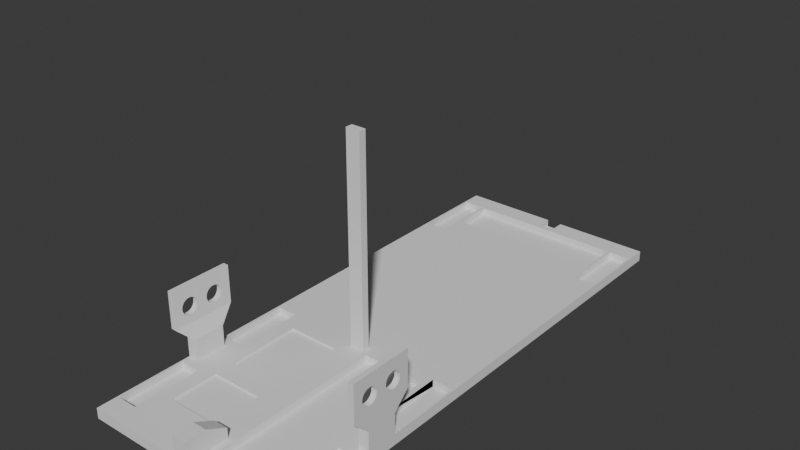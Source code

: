 # Source: base_plate-4.blend  (saved by Blender 4.0.36; exported with 4.5.12 LTS)
import bpy
from mathutils import Matrix  # noqa: F401  (used for matrix-valued properties, if any)

bpy.ops.wm.read_factory_settings(use_empty=True)
scene = bpy.context.scene
scene.name = 'Scene'

# ---- collections
col_collection = bpy.data.collections.new('Collection'); scene.collection.children.link(col_collection)

# ---- world
world_world = bpy.data.worlds.new('World'); scene.world = world_world
world_world.use_nodes = True; world_world.node_tree.nodes.clear()
_N = world_world.node_tree.nodes; _L = world_world.node_tree.links
n0 = _N.new('ShaderNodeOutputWorld'); n0.name = 'World Output'; n0.location = (300, 300)
n1 = _N.new('ShaderNodeBackground'); n1.name = 'Background'; n1.location = (10, 300)
n1.inputs[0].default_value = (0.05088, 0.05088, 0.05088, 1.0)
_L.new(n1.outputs[0], n0.inputs[0])
n0.is_active_output = True
world_world.color = (0.05088, 0.05088, 0.05088)
world_world.use_sun_shadow = False
world_world.sun_shadow_jitter_overblur = 0.0

# ---- meshes
me_cube_006 = bpy.data.meshes.new('Cube.006')
me_cube_006.from_pydata([(-0.01, -0.01, 0.0), (-0.00075, 0.009, 0.006), (0.00017, -0.009596, 0.006445), (-0.00075, 0.009, 0.02), (0.00017, -0.009596, 0.01325), (0.0078, 0.004333, 0.006), (-0.01, -0.01, 0.02), (0.00075, 0.009, 0.006), (0.00075, 0.009, 0.02), (0.00017, -0.009823, 0.006445), (-0.01, 0.01, 0.0), (0.00017, -0.009823, 0.01325), (0.0078, 0.008667, 0.006), (-0.00017, -0.009596, 0.006445), (-0.01, 0.01, 0.02), (-0.00017, -0.009596, 0.01325), (-0.00017, -0.009823, 0.006445), (0.01, -0.01, 0.0), (-0.00017, -0.009823, 0.01325), (0.0098, 0.004333, 0.006), (0.01, -0.01, 0.02), (0.00017, -0.009596, 0.01439), (0.01, 0.01, 0.0), (0.00017, -0.009823, 0.01325), (-0.00017, -0.009823, 0.01325), (-0.00017, -0.009799, 0.006445), (0.0098, 0.008667, 0.006), (-0.00017, -0.009799, 0.01325), (0.01, 0.01, 0.02), (-0.00017, -0.009596, 0.01439), (0.00017, -0.009692, 0.006445), (0.00017, -0.009799, 0.006445), (-0.0098, 0.004333, 0.006), (-0.0098, 0.008667, 0.006), (0.00017, -0.009692, 0.01325), (-0.00017, -0.009692, 0.006445), (-0.0078, 0.004333, 0.006), (-0.00017, -0.009692, 0.01325), (-0.0078, 0.008667, 0.006), (-0.0075, 0.006, 0.006), (0.00017, -0.009692, 0.01439), (-0.00017, -0.009692, 0.01439), (-0.0075, 0.008667, 0.006), (0.0075, 0.006, 0.006), (0.0075, 0.008667, 0.006), (-0.0098, 0.004333, 0.02), (-0.0098, 0.008667, 0.02), (-0.0075, 0.006, 0.02), (-0.0078, 0.004333, 0.02), (-0.0078, 0.008667, 0.02), (-0.0075, 0.008667, 0.02), (-0.00658, -0.009596, 0.006445), (0.0075, 0.008667, 0.02), (-0.00658, -0.009596, 0.01325), (0.00658, -0.009799, 0.006445), (0.0078, 0.008667, 0.02), (0.00658, -0.009799, 0.01325), (0.0075, 0.006, 0.02), (-0.00658, -0.009823, 0.006445), (0.0078, 0.004333, 0.02), (0.00692, -0.009799, 0.006445), (-0.00658, -0.009823, 0.01325), (0.0098, 0.008667, 0.02), (-0.00692, -0.009596, 0.006445), (0.0098, 0.004333, 0.02), (-0.00692, -0.009596, 0.01325), (-0.00692, -0.009823, 0.006445), (-0.00692, -0.009823, 0.01325), (-0.00658, -0.009596, 0.01439), (-0.00658, -0.009823, 0.01325), (-0.00692, -0.009823, 0.01325), (-0.00692, -0.009596, 0.01439), (-0.00658, -0.009692, 0.006445), (-0.00658, -0.009692, 0.01325), (-0.00692, -0.009692, 0.006445), (-0.00692, -0.009692, 0.01325), (-0.00658, -0.009692, 0.01439), (-0.00692, -0.009692, 0.01439), (0.00692, -0.009596, 0.006445), (0.00692, -0.009596, 0.01325), (0.00692, -0.009823, 0.006445), (0.00692, -0.009823, 0.01325), (-0.00692, -0.009799, 0.006445), (0.00658, -0.009596, 0.006445), (-0.00692, -0.009799, 0.01325), (0.00658, -0.009596, 0.01325), (0.00658, -0.009823, 0.006445), (0.00658, -0.009823, 0.01325), (0.00692, -0.009596, 0.01439), (-0.00658, -0.009799, 0.006445), (0.00692, -0.009823, 0.01325), (0.00658, -0.009823, 0.01325), (0.00658, -0.009596, 0.01439), (0.00692, -0.009692, 0.006445), (0.00692, -0.009692, 0.01325), (0.00658, -0.009692, 0.006445), (0.00658, -0.009692, 0.01325), (0.00692, -0.009692, 0.01439), (0.00658, -0.009692, 0.01439), (-0.00017, -0.01, 0.01325), (0.00017, -0.01, 0.01325), (0.00692, -0.01, 0.006445), (0.00692, -0.01, 0.01325), (0.00658, -0.01, 0.01325), (0.00658, -0.01, 0.006445), (-0.00692, -0.01, 0.006445), (-0.00658, -0.01, 0.006445), (-0.00692, -0.01, 0.01325), (0.00017, -0.01, 0.006445), (-0.00017, -0.01, 0.006445), (-0.00658, -0.01, 0.01325), (0.00017, -0.01, 0.01325), (0.00017, -0.01, 0.006445), (0.00692, -0.01, 0.01325), (0.00692, -0.01, 0.006445), (-0.00658, -0.01, 0.006445), (0.00658, -0.01, 0.006445), (0.00658, -0.01, 0.01325), (-0.00658, -0.01, 0.01325), (-0.00692, -0.01, 0.006445), (-0.00692, -0.01, 0.01325), (-0.00017, -0.01, 0.006445), (-0.00017, -0.01, 0.01325), (0.00017, -0.009823, 0.006445), (0.00017, -0.009823, 0.01325), (-0.00017, -0.009799, 0.01325), (-0.00017, -0.009799, 0.006445), (-0.00658, -0.009823, 0.006445), (-0.00658, -0.009823, 0.01325), (-0.00692, -0.009799, 0.01325), (-0.00692, -0.009799, 0.006445), (0.00692, -0.009823, 0.006445), (0.00692, -0.009823, 0.01325), (0.00658, -0.009799, 0.01325), (0.00658, -0.009799, 0.006445), (0.00075, 0.01, 0.02), (-0.00075, 0.01, 0.02), (-0.00075, 0.01, 0.006), (0.00075, 0.01, 0.006)], [], [(0, 6, 14, 10), (135, 28, 22, 10, 14, 136, 137, 138), (22, 28, 20, 17), (108, 100, 111, 112), (114, 101, 102, 113), (117, 100, 108, 112, 109, 106, 115, 105, 0, 17, 101, 114, 104, 116), (106, 110, 118, 115), (17, 20, 6, 0, 105, 119, 120, 107, 118, 110, 106, 109, 121, 122, 99, 111, 100, 117, 103, 113, 102, 101), (10, 22, 17, 0), (59, 55, 52, 57, 47, 50, 49, 48, 45, 46, 14, 6, 20, 28, 62, 64), (55, 62, 28, 135, 8, 3, 136, 14, 46, 49, 50, 52), (59, 5, 12, 55), (55, 12, 26, 62), (26, 19, 64, 62), (19, 5, 59, 64), (12, 5, 19, 26), (45, 32, 33, 46), (46, 33, 38, 49), (38, 36, 48, 49), (36, 32, 45, 48), (33, 32, 36, 38), (47, 39, 42, 50), (50, 42, 44, 52), (44, 43, 57, 52), (43, 39, 47, 57), (42, 39, 43, 44), (30, 9, 11, 34), (124, 11, 9, 123), (35, 13, 15, 37), (13, 2, 4, 15), (30, 2, 13, 35), (125, 37, 41, 24, 18), (41, 29, 21, 40), (34, 40, 21, 4), (4, 21, 29, 15), (124, 18, 24, 23, 11), (11, 23, 40, 34), (24, 41, 40, 23), (15, 29, 41, 37), (9, 30, 35, 126, 31, 123), (16, 123, 31, 126), (35, 37, 125, 126), (2, 30, 34, 4), (72, 58, 61, 73), (128, 61, 58, 127), (74, 63, 65, 75), (63, 51, 53, 65), (72, 51, 63, 74), (129, 75, 77, 70, 67), (77, 71, 68, 76), (73, 76, 68, 53), (53, 68, 71, 65), (128, 67, 70, 69, 61), (61, 69, 76, 73), (70, 77, 76, 69), (65, 71, 77, 75), (58, 72, 74, 130, 89, 127), (66, 127, 89, 130), (74, 75, 129, 130), (51, 72, 73, 53), (93, 80, 81, 94), (132, 81, 80, 131), (95, 83, 85, 96), (83, 78, 79, 85), (93, 78, 83, 95), (133, 96, 98, 91, 87), (98, 92, 88, 97), (94, 97, 88, 79), (79, 88, 92, 85), (132, 87, 91, 90, 81), (81, 90, 97, 94), (91, 98, 97, 90), (85, 92, 98, 96), (95, 134, 60, 131, 80, 93), (86, 131, 60, 134), (95, 96, 133, 134), (78, 93, 94, 79), (121, 25, 27, 122), (125, 27, 25, 126), (123, 112, 111, 124), (112, 123, 16, 126, 25, 121, 109), (18, 124, 111, 99, 122, 27, 125), (116, 54, 56, 117), (133, 56, 54, 134), (113, 132, 131, 114), (86, 134, 54, 116, 104, 114, 131), (56, 133, 87, 132, 113, 103, 117), (119, 82, 84, 120), (129, 84, 82, 130), (127, 115, 118, 128), (115, 127, 66, 130, 82, 119, 105), (67, 128, 118, 107, 120, 84, 129), (3, 1, 137, 136), (138, 7, 8, 135), (3, 8, 7, 1), (137, 1, 7, 138)])
me_cube_006.polygons.foreach_set('material_index', [0, 0, 0, 0, 0, 0, 0, 0, 0, 0, 0, 0, 0, 0, 0, 0, 0, 0, 0, 0, 0, 0, 0, 0, 0, 0, 20944, 20944, 20944, 20944, 20944, 20944, 20944, 20944, 20944, 20944, 20944, 20944, 20944, 20944, 20944, 20944, 20944, 20944, 20944, 20944, 20944, 20944, 20944, 20944, 20944, 20944, 20944, 20944, 20944, 20944, 20944, 20944, 20944, 20944, 20944, 20944, 20944, 20944, 20944, 20944, 20944, 20944, 20944, 20944, 20944, 20944, 20944, 20944, 20944, 20944, 20944, 17712, 17712, 17712, 17712, 17712, 17712, 17712, 17712, 17712, 17712, 17712, 17712, 17712, 17712, 17712, 26688, 26688, 26688, 26688])
_uv = me_cube_006.uv_layers.new(name='UVMap')
_uv.uv.foreach_set('vector', [0.375, 0.0, 0.625, 0.0, 0.625, 0.25, 0.375, 0.25, 0.625, 0.3844, 0.625, 0.5, 0.375, 0.5, 0.375, 0.25, 0.625, 0.25, 0.625, 0.3656, 0.45, 0.3656, 0.45, 0.3844, 0.375, 0.5, 0.625, 0.5, 0.625, 0.75, 0.375, 0.75, 0.4556, 0.8729, 0.5406, 0.8729, 0.5406, 0.8729, 0.4556, 0.8729, 0.4556, 0.7885, 0.4556, 0.7885, 0.5406, 0.7885, 0.5406, 0.7885, 0.5406, 0.7928, 0.5406, 0.8729, 0.4556, 0.8729, 0.4556, 0.8729, 0.4556, 0.8771, 0.4556, 0.9573, 0.4556, 0.9573, 0.4556, 0.9615, 0.375, 1.0, 0.375, 0.75, 0.4556, 0.7885, 0.4556, 0.7885, 0.4556, 0.7928, 0.4556, 0.7928, 0.4556, 0.9573, 0.5406, 0.9572, 0.5406, 0.9572, 0.4556, 0.9573, 0.375, 0.75, 0.625, 0.75, 0.625, 1.0, 0.375, 1.0, 0.4556, 0.9615, 0.4556, 0.9615, 0.5406, 0.9615, 0.5406, 0.9615, 0.5406, 0.9572, 0.5406, 0.9572, 0.4556, 0.9573, 0.4556, 0.8771, 0.4556, 0.8771, 0.5406, 0.8771, 0.5406, 0.8771, 0.5406, 0.8729, 0.5406, 0.8729, 0.5406, 0.7928, 0.5406, 0.7928, 0.5406, 0.7885, 0.5406, 0.7885, 0.4556, 0.7885, 0.125, 0.5, 0.375, 0.5, 0.375, 0.75, 0.125, 0.75, 0.6525, 0.5708, 0.6525, 0.5167, 0.6562, 0.5167, 0.6562, 0.55, 0.8437, 0.55, 0.8437, 0.5167, 0.8475, 0.5167, 0.8475, 0.5708, 0.8725, 0.5708, 0.8725, 0.5167, 0.875, 0.5, 0.875, 0.75, 0.625, 0.75, 0.625, 0.5, 0.6275, 0.5167, 0.6275, 0.5708, 0.6525, 0.5167, 0.6275, 0.5167, 0.625, 0.5, 0.7406, 0.5, 0.7406, 0.5125, 0.7594, 0.5125, 0.7594, 0.5, 0.875, 0.5, 0.8725, 0.5167, 0.8475, 0.5167, 0.8437, 0.5167, 0.6562, 0.5167, 0.55, 0.0, 0.375, 0.0, 0.375, 0.25, 0.55, 0.25, 0.55, 0.25, 0.375, 0.25, 0.375, 0.5, 0.55, 0.5, 0.375, 0.5, 0.375, 0.75, 0.55, 0.75, 0.55, 0.5, 0.375, 0.75, 0.375, 1.0, 0.55, 1.0, 0.55, 0.75, 0.125, 0.5, 0.125, 0.75, 0.375, 0.75, 0.375, 0.5, 0.55, 0.0, 0.375, 0.0, 0.375, 0.25, 0.55, 0.25, 0.55, 0.25, 0.375, 0.25, 0.375, 0.5, 0.55, 0.5, 0.375, 0.5, 0.375, 0.75, 0.55, 0.75, 0.55, 0.5, 0.375, 0.75, 0.375, 1.0, 0.55, 1.0, 0.55, 0.75, 0.125, 0.5, 0.125, 0.75, 0.375, 0.75, 0.375, 0.5, 0.55, 0.0, 0.375, 0.0, 0.375, 0.25, 0.55, 0.25, 0.55, 0.25, 0.375, 0.25, 0.375, 0.5, 0.55, 0.5, 0.375, 0.5, 0.375, 0.75, 0.55, 0.75, 0.55, 0.5, 0.375, 0.75, 0.375, 1.0, 0.55, 1.0, 0.55, 0.75, 0.125, 0.5, 0.125, 0.75, 0.375, 0.75, 0.375, 0.5, 0.375, 0.1055, 0.375, 0.25, 0.625, 0.25, 0.625, 0.1055, 0.625, 0.25, 0.625, 0.25, 0.375, 0.25, 0.375, 0.25, 0.375, 0.6445, 0.375, 0.75, 0.625, 0.75, 0.625, 0.6445, 0.375, 0.75, 0.375, 1.0, 0.625, 1.0, 0.625, 0.75, 0.125, 0.6445, 0.125, 0.75, 0.375, 0.75, 0.375, 0.6445, 0.625, 0.5265, 0.625, 0.6445, 0.625, 0.6445, 0.625, 0.5, 0.625, 0.5, 0.625, 0.6445, 0.625, 0.75, 0.875, 0.75, 0.875, 0.6445, 0.625, 0.1055, 0.625, 0.1055, 0.625, 0.0, 0.625, 0.0, 0.625, 1.0, 0.625, 1.0, 0.625, 0.75, 0.625, 0.75, 0.625, 0.25, 0.625, 0.5, 0.625, 0.5, 0.625, 0.25, 0.625, 0.25, 0.625, 0.25, 0.625, 0.25, 0.625, 0.1055, 0.625, 0.1055, 0.625, 0.5, 0.625, 0.6445, 0.875, 0.6445, 0.875, 0.5, 0.625, 0.75, 0.625, 0.75, 0.625, 0.6445, 0.625, 0.6445, 0.125, 0.5, 0.125, 0.6445, 0.375, 0.6445, 0.375, 0.5265, 0.125, 0.5265, 0.125, 0.5, 0.375, 0.5, 0.125, 0.5, 0.125, 0.5265, 0.375, 0.5265, 0.375, 0.6445, 0.625, 0.6445, 0.625, 0.5265, 0.375, 0.5265, 0.375, 0.0, 0.375, 0.1055, 0.625, 0.1055, 0.625, 0.0, 0.375, 0.1055, 0.375, 0.25, 0.625, 0.25, 0.625, 0.1055, 0.625, 0.25, 0.625, 0.25, 0.375, 0.25, 0.375, 0.25, 0.375, 0.6445, 0.375, 0.75, 0.625, 0.75, 0.625, 0.6445, 0.375, 0.75, 0.375, 1.0, 0.625, 1.0, 0.625, 0.75, 0.125, 0.6445, 0.125, 0.75, 0.375, 0.75, 0.375, 0.6445, 0.625, 0.5265, 0.625, 0.6445, 0.625, 0.6445, 0.625, 0.5, 0.625, 0.5, 0.625, 0.6445, 0.625, 0.75, 0.875, 0.75, 0.875, 0.6445, 0.625, 0.1055, 0.625, 0.1055, 0.625, 0.0, 0.625, 0.0, 0.625, 1.0, 0.625, 1.0, 0.625, 0.75, 0.625, 0.75, 0.625, 0.25, 0.625, 0.5, 0.625, 0.5, 0.625, 0.25, 0.625, 0.25, 0.625, 0.25, 0.625, 0.25, 0.625, 0.1055, 0.625, 0.1055, 0.625, 0.5, 0.625, 0.6445, 0.875, 0.6445, 0.875, 0.5, 0.625, 0.75, 0.625, 0.75, 0.625, 0.6445, 0.625, 0.6445, 0.125, 0.5, 0.125, 0.6445, 0.375, 0.6445, 0.375, 0.5265, 0.125, 0.5265, 0.125, 0.5, 0.375, 0.5, 0.125, 0.5, 0.125, 0.5265, 0.375, 0.5265, 0.375, 0.6445, 0.625, 0.6445, 0.625, 0.5265, 0.375, 0.5265, 0.375, 0.0, 0.375, 0.1055, 0.625, 0.1055, 0.625, 0.0, 0.375, 0.1055, 0.375, 0.25, 0.625, 0.25, 0.625, 0.1055, 0.625, 0.25, 0.625, 0.25, 0.375, 0.25, 0.375, 0.25, 0.375, 0.6445, 0.375, 0.75, 0.625, 0.75, 0.625, 0.6445, 0.375, 0.75, 0.375, 1.0, 0.625, 1.0, 0.625, 0.75, 0.125, 0.6445, 0.125, 0.75, 0.375, 0.75, 0.375, 0.6445, 0.625, 0.5265, 0.625, 0.6445, 0.625, 0.6445, 0.625, 0.5, 0.625, 0.5, 0.625, 0.6445, 0.625, 0.75, 0.875, 0.75, 0.875, 0.6445, 0.625, 0.1055, 0.625, 0.1055, 0.625, 0.0, 0.625, 0.0, 0.625, 1.0, 0.625, 1.0, 0.625, 0.75, 0.625, 0.75, 0.625, 0.25, 0.625, 0.5, 0.625, 0.5, 0.625, 0.25, 0.625, 0.25, 0.625, 0.25, 0.625, 0.25, 0.625, 0.1055, 0.625, 0.1055, 0.625, 0.5, 0.625, 0.6445, 0.875, 0.6445, 0.875, 0.5, 0.625, 0.75, 0.625, 0.75, 0.625, 0.6445, 0.625, 0.6445, 0.375, 0.6445, 0.375, 0.5265, 0.125, 0.5265, 0.125, 0.5, 0.125, 0.5, 0.125, 0.6445, 0.375, 0.5, 0.125, 0.5, 0.125, 0.5265, 0.375, 0.5265, 0.375, 0.6445, 0.625, 0.6445, 0.625, 0.5265, 0.375, 0.5265, 0.375, 0.0, 0.375, 0.1055, 0.625, 0.1055, 0.625, 0.0, 0.375, 0.02849, 0.375, 0.25, 0.625, 0.25, 0.625, 0.02849, 0.625, 0.25, 0.625, 0.25, 0.375, 0.25, 0.375, 0.25, 0.375, 0.5265, 0.375, 0.7215, 0.625, 0.7215, 0.625, 0.5265, 0.375, 0.7215, 0.375, 0.5265, 0.125, 0.5265, 0.125, 0.5, 0.125, 0.5, 0.125, 0.7215, 0.125, 0.7215, 0.875, 0.5265, 0.625, 0.5265, 0.625, 0.7215, 0.875, 0.7215, 0.875, 0.7215, 0.875, 0.5, 0.875, 0.5, 0.375, 0.02849, 0.375, 0.25, 0.625, 0.25, 0.625, 0.02849, 0.625, 0.25, 0.625, 0.25, 0.375, 0.25, 0.375, 0.25, 0.625, 0.7215, 0.625, 0.5265, 0.375, 0.5265, 0.375, 0.7215, 0.125, 0.5265, 0.125, 0.5, 0.125, 0.5, 0.125, 0.7215, 0.125, 0.7215, 0.375, 0.7215, 0.375, 0.5265, 0.875, 0.5, 0.875, 0.5, 0.875, 0.5265, 0.625, 0.5265, 0.625, 0.7215, 0.875, 0.7215, 0.875, 0.7215, 0.375, 0.02849, 0.375, 0.25, 0.625, 0.25, 0.625, 0.02849, 0.625, 0.25, 0.625, 0.25, 0.375, 0.25, 0.375, 0.25, 0.375, 0.5265, 0.375, 0.7215, 0.625, 0.7215, 0.625, 0.5265, 0.375, 0.7215, 0.375, 0.5265, 0.125, 0.5265, 0.125, 0.5, 0.125, 0.5, 0.125, 0.7215, 0.125, 0.7215, 0.875, 0.5265, 0.625, 0.5265, 0.625, 0.7215, 0.875, 0.7215, 0.875, 0.7215, 0.875, 0.5, 0.875, 0.5, 0.625, 0.0, 0.375, 0.0, 0.375, 0.25, 0.625, 0.25, 0.375, 0.5, 0.375, 0.75, 0.625, 0.75, 0.625, 0.5, 0.625, 1.0, 0.625, 0.75, 0.375, 0.75, 0.375, 1.0, 0.125, 0.5, 0.125, 0.75, 0.375, 0.75, 0.375, 0.5])
me_cube_006.update()
me_cube_011 = bpy.data.meshes.new('Cube.011')
me_cube_011.from_pydata([(34.72, -0.5347, -0.8028), (36.72, -1.028, 1.197), (34.71, 0.4836, -0.8055), (36.72, 0.9723, 1.197), (38.72, -0.5347, -0.8028), (38.72, -1.028, 1.197), (38.72, 0.4763, -0.8028), (38.72, 0.9723, 1.197), (34.72, -0.5277, -1.603), (34.72, -0.5277, -0.8028), (34.72, 0.4723, -1.603), (34.72, 0.4723, -0.8028), (38.72, -0.5277, -1.603), (38.72, -0.5277, -0.8028), (38.72, 0.4723, -1.603), (38.72, 0.4723, -0.8028), (36.62, -1.028, -0.2282), (36.61, 0.9775, -0.2302), (38.72, 0.9723, -0.2282), (38.72, -1.028, -0.2282), (-41.28, -3.661, -2.003), (-26.88, 0.02288, -1.683), (-26.88, -2.161, -1.683), (3.918, -2.994, -1.883), (-26.88, 2.356, -1.683), (-26.88, -0.6277, -1.683), (-6.882, 0.02288, -1.683), (-40.48, -2.994, -1.883), (-40.48, 0.7723, -1.883), (3.918, 2.672, -1.883), (-6.882, 2.356, -1.683), (-6.882, -2.161, -1.683), (-40.48, -0.8277, -1.883), (27.92, -2.994, -1.883), (-6.882, -0.6277, -1.683), (29.92, 0.7723, -1.883), (-40.48, 2.939, -1.883), (29.92, 0.7723, -1.883), (27.92, 2.672, -1.883), (-32.48, -2.994, -1.883), (29.92, 2.939, -1.883), (-32.48, 0.7723, -1.883), (-32.48, -0.8277, -1.883), (29.92, 0.7723, -1.883), (29.92, 2.939, -1.883), (-32.48, 2.939, -1.883), (37.92, 0.7723, -1.883), (29.92, -2.994, -1.883), (29.92, 2.939, -1.603), (37.92, 2.939, -1.883), (29.92, 0.7723, -1.603), (-41.28, -3.661, -1.603), (37.92, 0.7723, -1.883), (37.92, 0.7723, -1.603), (29.92, 2.939, -1.883), (29.92, -2.994, -1.603), (29.92, 2.939, -1.603), (-41.28, 3.006, -2.003), (37.92, 0.7723, -1.883), (29.92, -0.8277, -1.883), (37.92, 0.7723, -1.603), (-41.28, 3.006, -1.603), (29.92, -0.8277, -1.603), (38.72, -3.661, -2.003), (37.92, -2.994, -1.883), (38.72, -3.661, -1.603), (37.92, -2.994, -1.603), (38.72, 3.006, -2.003), (37.92, -0.8277, -1.883), (38.72, 3.006, -1.603), (37.92, -0.8277, -1.603), (29.92, 2.939, -1.883), (29.92, 2.939, -1.603), (37.92, 2.939, -1.603), (29.92, 2.939, -1.603), (37.92, 0.7723, -1.603), (29.92, 0.7723, -1.603), (29.92, 2.939, -1.603), (29.92, 2.939, -1.603), (37.92, 0.7723, -1.603), (37.92, 0.7723, -1.603), (29.92, 0.7723, -1.603), (29.92, 2.939, -1.883), (29.92, 2.939, -1.603), (37.92, 0.7723, -1.883), (-40.48, 0.7723, -1.603), (-40.48, 2.939, -1.603), (-32.48, 0.7723, -1.603), (-32.48, 2.939, -1.603), (-40.48, -2.994, -1.603), (-40.48, -0.8277, -1.603), (-32.48, -0.8277, -1.603), (-32.48, -2.994, -1.603), (3.918, -2.994, -1.603), (27.92, -2.994, -1.603), (27.92, -2.994, -1.603), (27.92, -0.8277, -1.603), (3.918, 2.672, -1.603), (27.92, 2.672, -1.603), (-26.88, -2.161, -1.603), (-26.88, -0.6277, -1.603), (-6.882, -0.6277, -1.603), (-6.882, -2.161, -1.603), (-26.88, 0.02288, -1.603), (-26.88, 0.6062, -1.603), (-6.882, 0.02288, -1.603), (-26.88, 2.356, -1.603), (-6.882, 2.356, -1.603), (-4.082, -3.661, -1.603), (-4.082, -3.661, -0.8028), (-4.082, -2.328, -1.603), (-4.082, -2.328, -1.209), (1.518, -3.661, -1.603), (1.518, -3.661, -0.8028), (1.518, -2.328, -1.603), (1.518, -2.328, -1.209), (-4.082, 2.772, -1.603), (-4.082, 2.772, 6.397), (-4.082, 3.006, -1.603), (-4.082, 3.006, 6.397), (1.518, 2.772, -1.603), (1.518, 2.772, 6.397), (1.518, 3.006, -1.603), (1.518, 3.006, 6.397), (-37.28, 0.4855, -0.8028), (-39.28, 0.9784, 1.197), (-37.28, -0.5329, -0.8055), (-39.28, -1.022, 1.197), (-41.28, 0.4855, -0.8028), (-41.28, 0.9784, 1.197), (-41.28, -0.5256, -0.8028), (-41.28, -1.022, 1.197), (-37.28, 0.4784, -1.603), (-37.28, 0.4784, -0.8028), (-37.28, -0.5216, -1.603), (-37.28, -0.5216, -0.8028), (-41.28, 0.4784, -1.603), (-41.28, 0.4784, -0.8028), (-41.28, -0.5216, -1.603), (-41.28, -0.5216, -0.8028), (-39.18, 0.9784, -0.2282), (-39.17, -1.027, -0.2302), (-41.28, -1.022, -0.2282), (-41.28, 0.9784, -0.2282), (36.66, -0.7355, 0.408), (36.66, -0.7334, 0.3679), (36.66, -0.7334, 0.4481), (36.65, -0.7168, 0.2902), (36.67, -0.7168, 0.5258), (36.65, -0.7025, 0.2538), (36.66, -0.7271, 0.3284), (36.67, -0.7271, 0.4876), (36.67, -0.7025, 0.5621), (36.68, -0.6632, 0.627), (36.65, -0.6846, 0.2199), (36.67, -0.6846, 0.5961), (36.64, -0.6388, 0.1614), (36.64, -0.6117, 0.1378), (36.68, -0.6117, 0.6782), (36.65, -0.6632, 0.1889), (36.68, -0.6388, 0.6546), (36.64, -0.5824, 0.1184), (36.68, -0.4856, 0.7274), (36.68, -0.5188, 0.7223), (36.68, -0.5512, 0.7123), (36.68, -0.4189, 0.7223), (36.68, -0.3259, 0.6782), (36.68, -0.3553, 0.6975), (36.68, -0.3864, 0.7123), (36.68, -0.4521, 0.7274), (36.68, -0.2744, 0.627), (36.67, -0.2209, 0.5258), (36.67, -0.2351, 0.5621), (36.67, -0.2531, 0.5961), (36.66, -0.2022, 0.408), (36.66, -0.2043, 0.4481), (36.66, -0.2059, 0.3575), (36.66, -0.2043, 0.3679), (36.67, -0.2105, 0.4876), (36.68, -0.2988, 0.6546), (36.68, -0.5824, 0.6975), (36.64, -0.5512, 0.1036), (36.64, -0.5188, 0.09365), (36.64, -0.4856, 0.08862), (36.64, -0.4521, 0.08862), (36.64, -0.3864, 0.1036), (36.64, -0.4189, 0.09365), (36.64, -0.3259, 0.1378), (36.64, -0.2744, 0.1889), (36.64, -0.2988, 0.1614), (36.65, -0.2351, 0.2538), (36.66, 0.1312, 0.408), (36.66, -0.2105, 0.3284), (36.65, -0.2209, 0.2902), (36.65, -0.2531, 0.2199), (36.64, -0.3553, 0.1184), (36.66, 0.133, 0.3727), (36.66, 0.1333, 0.3679), (36.67, 0.1396, 0.4876), (36.65, 0.1499, 0.2902), (36.67, 0.1642, 0.5621), (36.65, 0.1396, 0.3284), (36.67, 0.1499, 0.5258), (36.65, 0.1821, 0.2199), (36.68, 0.2035, 0.627), (36.64, 0.255, 0.1378), (36.64, 0.2279, 0.1614), (36.68, 0.255, 0.6782), (36.64, 0.2035, 0.1889), (36.68, 0.2279, 0.6546), (36.65, 0.1642, 0.2538), (36.67, 0.1821, 0.5961), (36.66, 0.1333, 0.4481), (36.64, 0.3154, 0.1036), (36.68, 0.3154, 0.7123), (36.64, 0.3811, 0.08862), (36.68, 0.3811, 0.7274), (36.64, 0.3479, 0.09365), (36.68, 0.3479, 0.7223), (36.64, 0.4478, 0.09365), (36.68, 0.4478, 0.7223), (36.64, 0.5114, 0.1184), (36.68, 0.5114, 0.6975), (36.64, 0.4802, 0.1036), (36.68, 0.4802, 0.7123), (36.64, 0.4146, 0.08862), (36.68, 0.4146, 0.7274), (36.64, 0.5678, 0.1614), (36.68, 0.5678, 0.6546), (36.64, 0.6136, 0.2199), (36.67, 0.6136, 0.5961), (36.64, 0.5922, 0.1889), (36.68, 0.5922, 0.627), (36.65, 0.6458, 0.2902), (36.67, 0.6458, 0.5258), (36.66, 0.6645, 0.408), (36.66, 0.6624, 0.3679), (36.66, 0.6624, 0.4481), (36.65, 0.6561, 0.3284), (36.67, 0.6561, 0.4876), (36.65, 0.6315, 0.2538), (36.67, 0.6315, 0.5621), (36.68, 0.5407, 0.6782), (36.64, 0.5407, 0.1378), (36.68, 0.2843, 0.6975), (36.64, 0.2843, 0.1184), (38.72, 0.1312, 0.408), (38.72, 0.1396, 0.4876), (38.72, 0.1332, 0.3699), (38.72, 0.1333, 0.4481), (38.72, 0.1642, 0.5621), (38.72, 0.2035, 0.627), (38.72, 0.1821, 0.5961), (38.72, 0.1499, 0.5258), (38.72, 0.2279, 0.6546), (38.72, 0.255, 0.6782), (38.72, 0.3479, 0.7223), (38.72, 0.3154, 0.7123), (38.72, 0.2843, 0.6975), (38.72, 0.4146, 0.7274), (38.72, 0.4802, 0.7123), (38.72, 0.4478, 0.7223), (38.72, 0.3811, 0.7274), (38.72, 0.5407, 0.1378), (38.72, 0.5407, 0.6782), (38.72, 0.5922, 0.1889), (38.72, 0.6136, 0.5961), (38.72, 0.6136, 0.2199), (38.72, 0.5922, 0.627), (38.72, 0.5678, 0.1614), (38.72, 0.5678, 0.6546), (38.72, 0.6458, 0.2902), (38.72, 0.6458, 0.5258), (38.72, 0.6645, 0.408), (38.72, 0.6624, 0.3679), (38.72, 0.6624, 0.4481), (38.72, 0.6561, 0.4876), (38.72, 0.6315, 0.2538), (38.72, 0.6561, 0.3284), (38.72, 0.6315, 0.5621), (38.72, 0.5114, 0.6975), (38.72, 0.5114, 0.1184), (38.72, -0.7355, 0.408), (38.72, -0.7334, 0.3679), (38.72, -0.7334, 0.4481), (38.72, -0.7168, 0.2902), (38.72, -0.7271, 0.4876), (38.72, -0.7271, 0.3284), (38.72, -0.7168, 0.5258), (38.72, -0.6846, 0.2199), (38.72, -0.7025, 0.5621), (38.72, -0.6388, 0.6546), (38.72, -0.6388, 0.1614), (38.72, -0.6632, 0.627), (38.72, -0.6632, 0.1889), (38.72, -0.6846, 0.5961), (38.72, -0.7025, 0.2538), (38.72, -0.5824, 0.1184), (38.72, -0.5824, 0.6975), (38.72, -0.5188, 0.09365), (38.72, -0.5188, 0.7223), (38.72, -0.5512, 0.1036), (38.72, -0.5512, 0.7123), (38.72, -0.4521, 0.08862), (38.72, -0.4521, 0.7274), (38.72, -0.3864, 0.1036), (38.72, -0.3864, 0.7123), (38.72, -0.4189, 0.09365), (38.72, -0.4189, 0.7223), (38.72, -0.4856, 0.08862), (38.72, -0.4856, 0.7274), (38.72, -0.6117, 0.1378), (38.72, -0.6117, 0.6782), (38.72, -0.3553, 0.6975), (38.72, -0.3259, 0.1378), (38.72, -0.3259, 0.6782), (38.72, -0.2531, 0.2199), (38.72, -0.2744, 0.1889), (38.72, -0.2744, 0.627), (38.72, -0.2988, 0.1614), (38.72, -0.2988, 0.6546), (38.72, -0.2209, 0.2902), (38.72, -0.2351, 0.5621), (38.72, -0.2043, 0.4481), (38.72, -0.2043, 0.3679), (38.72, -0.204, 0.3736), (38.72, -0.2105, 0.4876), (38.72, -0.2105, 0.3284), (38.72, -0.2209, 0.5258), (38.72, -0.2351, 0.2538), (38.72, -0.2531, 0.5961), (38.72, 0.1333, 0.3679), (38.72, 0.1499, 0.2902), (38.72, 0.1396, 0.3284), (38.72, 0.1821, 0.2199), (38.72, 0.2279, 0.1614), (38.72, 0.2035, 0.1889), (38.72, 0.1642, 0.2538), (38.72, 0.2843, 0.1184), (38.72, 0.3479, 0.09365), (38.72, 0.3154, 0.1036), (38.72, 0.4146, 0.08862), (38.72, 0.4802, 0.1036), (38.72, 0.4478, 0.09365), (38.72, 0.3811, 0.08862), (38.72, 0.255, 0.1378), (38.72, -0.2022, 0.408), (38.72, -0.3553, 0.1184), (-39.22, 0.133, 0.3744), (-39.22, 0.1312, 0.408), (-39.23, 0.1396, 0.4876), (-39.23, 0.1333, 0.4481), (-39.24, 0.1642, 0.5621), (-39.24, 0.2035, 0.627), (-39.24, 0.1821, 0.5961), (-39.23, 0.1499, 0.5258), (-39.24, 0.2279, 0.6545), (-39.24, 0.255, 0.6782), (-39.25, 0.3479, 0.7223), (-39.25, 0.3155, 0.7123), (-39.25, 0.2843, 0.6975), (-39.25, 0.4146, 0.7274), (-39.25, 0.4803, 0.7123), (-39.25, 0.4478, 0.7223), (-39.25, 0.3811, 0.7274), (-39.2, 0.5408, 0.1378), (-39.24, 0.5408, 0.6782), (-39.21, 0.5923, 0.1889), (-39.24, 0.6136, 0.5961), (-39.21, 0.6136, 0.2199), (-39.24, 0.5923, 0.627), (-39.21, 0.5678, 0.1614), (-39.24, 0.5678, 0.6545), (-39.22, 0.6458, 0.2902), (-39.23, 0.6458, 0.5258), (-39.22, 0.6645, 0.408), (-39.22, 0.6624, 0.3679), (-39.23, 0.6624, 0.4481), (-39.23, 0.6562, 0.4876), (-39.21, 0.6315, 0.2538), (-39.22, 0.6562, 0.3284), (-39.24, 0.6315, 0.5621), (-39.25, 0.5114, 0.6975), (-39.2, 0.5114, 0.1184), (-39.22, -0.7355, 0.408), (-39.22, -0.7334, 0.3679), (-39.23, -0.7334, 0.4481), (-39.21, -0.7167, 0.2902), (-39.23, -0.7271, 0.4876), (-39.22, -0.7271, 0.3284), (-39.23, -0.7167, 0.5258), (-39.21, -0.6845, 0.2199), (-39.23, -0.7025, 0.5621), (-39.24, -0.6388, 0.6545), (-39.2, -0.6388, 0.1614), (-39.24, -0.6632, 0.627), (-39.21, -0.6632, 0.1889), (-39.24, -0.6845, 0.5961), (-39.21, -0.7025, 0.2538), (-39.2, -0.5823, 0.1184), (-39.24, -0.5823, 0.6975), (-39.2, -0.5188, 0.09365), (-39.25, -0.5188, 0.7223), (-39.2, -0.5512, 0.1036), (-39.25, -0.5512, 0.7123), (-39.2, -0.4521, 0.08862), (-39.25, -0.4521, 0.7274), (-39.2, -0.3864, 0.1036), (-39.25, -0.3864, 0.7123), (-39.2, -0.4188, 0.09365), (-39.25, -0.4188, 0.7223), (-39.2, -0.4855, 0.08862), (-39.25, -0.4855, 0.7274), (-39.2, -0.6117, 0.1378), (-39.24, -0.6117, 0.6782), (-39.25, -0.3553, 0.6975), (-39.2, -0.3259, 0.1378), (-39.24, -0.3259, 0.6782), (-39.21, -0.2531, 0.2199), (-39.21, -0.2744, 0.1889), (-39.24, -0.2744, 0.627), (-39.2, -0.2988, 0.1614), (-39.24, -0.2988, 0.6545), (-39.21, -0.2209, 0.2902), (-39.24, -0.2351, 0.5621), (-39.23, -0.2042, 0.4481), (-39.22, -0.2042, 0.3679), (-39.23, -0.2105, 0.4876), (-39.22, -0.2105, 0.3284), (-39.23, -0.2209, 0.5258), (-39.21, -0.2351, 0.2538), (-39.24, -0.2531, 0.5961), (-39.22, 0.1333, 0.3679), (-39.22, 0.1499, 0.2902), (-39.22, 0.1396, 0.3284), (-39.21, 0.1821, 0.2199), (-39.21, 0.2279, 0.1614), (-39.21, 0.2035, 0.1889), (-39.21, 0.1642, 0.2538), (-39.2, 0.2843, 0.1184), (-39.2, 0.3479, 0.09365), (-39.2, 0.3155, 0.1036), (-39.2, 0.4146, 0.08862), (-39.2, 0.4803, 0.1036), (-39.2, 0.4478, 0.09365), (-39.2, 0.3811, 0.08862), (-39.2, 0.255, 0.1378), (-39.22, -0.2021, 0.408), (-39.2, -0.3553, 0.1184), (-41.28, -0.7355, 0.408), (-41.28, -0.7334, 0.3679), (-41.28, -0.7334, 0.4481), (-41.28, -0.7167, 0.2902), (-41.28, -0.7167, 0.5258), (-41.28, -0.7025, 0.2538), (-41.28, -0.7271, 0.3284), (-41.28, -0.7271, 0.4876), (-41.28, -0.7025, 0.5621), (-41.28, -0.6845, 0.5961), (-41.28, -0.6632, 0.1889), (-41.28, -0.6845, 0.2199), (-41.28, -0.6632, 0.627), (-41.28, -0.6117, 0.1378), (-41.28, -0.6117, 0.6782), (-41.28, -0.6388, 0.1614), (-41.28, -0.6388, 0.6545), (-41.28, -0.5823, 0.1184), (-41.28, -0.5823, 0.6975), (-41.28, -0.4855, 0.7274), (-41.28, -0.5188, 0.7223), (-41.28, -0.5512, 0.7123), (-41.28, -0.4188, 0.7223), (-41.28, -0.3259, 0.6782), (-41.28, -0.3553, 0.6975), (-41.28, -0.3864, 0.7123), (-41.28, -0.4521, 0.7274), (-41.28, -0.2744, 0.627), (-41.28, -0.2209, 0.5258), (-41.28, -0.2351, 0.5621), (-41.28, -0.2531, 0.5961), (-41.28, -0.2021, 0.408), (-41.28, -0.2042, 0.4481), (-41.28, -0.2067, 0.3526), (-41.28, -0.2042, 0.3679), (-41.28, -0.2105, 0.4876), (-41.28, -0.2988, 0.6545), (-41.28, -0.5512, 0.1036), (-41.28, -0.4855, 0.08862), (-41.28, -0.5188, 0.09365), (-41.28, -0.4188, 0.09365), (-41.28, -0.3553, 0.1184), (-41.28, -0.3864, 0.1036), (-41.28, -0.4521, 0.08862), (-41.28, -0.2988, 0.1614), (-41.28, -0.2531, 0.2199), (-41.28, -0.2744, 0.1889), (-41.28, -0.2209, 0.2902), (-41.28, 0.1312, 0.408), (-41.28, -0.2105, 0.3284), (-41.28, -0.2351, 0.2538), (-41.28, -0.3259, 0.1378), (-41.28, 0.1396, 0.3284), (-41.28, 0.1396, 0.4876), (-41.28, 0.1642, 0.2538), (-41.28, 0.1642, 0.5621), (-41.28, 0.1499, 0.2902), (-41.28, 0.1499, 0.5258), (-41.28, 0.2035, 0.1889), (-41.28, 0.2035, 0.627), (-41.28, 0.255, 0.1378), (-41.28, 0.255, 0.6782), (-41.28, 0.2279, 0.1614), (-41.28, 0.2279, 0.6545), (-41.28, 0.1821, 0.2199), (-41.28, 0.1821, 0.5961), (-41.28, 0.2843, 0.1184), (-41.28, 0.1333, 0.3679), (-41.28, 0.1333, 0.4481), (-41.28, 0.3155, 0.1036), (-41.28, 0.3155, 0.7123), (-41.28, 0.3811, 0.08862), (-41.28, 0.3811, 0.7274), (-41.28, 0.3479, 0.09365), (-41.28, 0.3479, 0.7223), (-41.28, 0.4478, 0.09365), (-41.28, 0.4478, 0.7223), (-41.28, 0.5114, 0.1184), (-41.28, 0.5114, 0.6975), (-41.28, 0.4803, 0.1036), (-41.28, 0.4803, 0.7123), (-41.28, 0.4146, 0.08862), (-41.28, 0.4146, 0.7274), (-41.28, 0.5678, 0.1614), (-41.28, 0.5678, 0.6545), (-41.28, 0.6136, 0.2199), (-41.28, 0.6136, 0.5961), (-41.28, 0.5923, 0.1889), (-41.28, 0.5923, 0.627), (-41.28, 0.6458, 0.2902), (-41.28, 0.6458, 0.5258), (-41.28, 0.6645, 0.408), (-41.28, 0.6624, 0.3679), (-41.28, 0.6624, 0.4481), (-41.28, 0.6562, 0.3284), (-41.28, 0.6562, 0.4876), (-41.28, 0.6315, 0.2538), (-41.28, 0.6315, 0.5621), (-41.28, 0.5408, 0.1378), (-41.28, 0.5408, 0.6782), (-41.28, 0.2843, 0.6975), (1.518, -2.999, -1.603), (1.518, -2.999, -0.8028), (-4.082, -2.999, -1.603), (-4.082, -2.999, -0.8028), (-27.68, 3.194, -1.863), (-27.68, 3.194, -1.743), (-27.68, 3.094, -1.863), (-27.68, 3.094, -1.743), (-28.88, 3.194, -1.863), (-28.88, 3.194, -1.743), (-28.88, 3.094, -1.863), (-28.88, 3.094, -1.743), (-27.68, 3.194, -1.723), (-27.68, 3.094, -1.743), (-28.88, 3.094, -1.743), (-28.88, 3.194, -1.723), (-27.68, 3.151, -1.863), (-27.68, 3.151, -1.743), (-28.88, 3.151, -1.863), (-28.88, 3.151, -1.743), (-27.68, 3.151, -1.723), (-28.88, 3.151, -1.723), (-27.68, 3.094, -1.863), (-27.68, 3.094, -1.743), (-27.68, 2.994, -1.863), (-27.68, 2.994, -1.743), (-28.88, 3.094, -1.863), (-28.88, 3.094, -1.743), (-28.88, 2.994, -1.863), (-28.88, 2.994, -1.743), (-0.6815, 3.194, -1.863), (-0.6815, 3.194, -1.743), (-0.6815, 3.094, -1.863), (-0.6815, 3.094, -1.743), (-1.882, 3.194, -1.863), (-1.882, 3.194, -1.743), (-1.882, 3.094, -1.863), (-1.882, 3.094, -1.743), (-0.6815, 3.194, -1.723), (-0.6815, 3.094, -1.743), (-1.882, 3.094, -1.743), (-1.882, 3.194, -1.723), (-0.6815, 3.151, -1.863), (-0.6815, 3.151, -1.743), (-1.882, 3.151, -1.863), (-1.882, 3.151, -1.743), (-0.6815, 3.151, -1.723), (-1.882, 3.151, -1.723), (-0.6815, 3.094, -1.863), (-0.6815, 3.094, -1.743), (-0.6815, 2.994, -1.863), (-0.6815, 2.994, -1.743), (-1.882, 3.094, -1.863), (-1.882, 3.094, -1.743), (-1.882, 2.994, -1.863), (-1.882, 2.994, -1.743), (26.32, 3.194, -1.863), (26.32, 3.194, -1.743), (26.32, 3.094, -1.863), (26.32, 3.094, -1.743), (25.12, 3.194, -1.863), (25.12, 3.194, -1.743), (25.12, 3.094, -1.863), (25.12, 3.094, -1.743), (26.32, 3.194, -1.723), (26.32, 3.094, -1.743), (25.12, 3.094, -1.743), (25.12, 3.194, -1.723), (26.32, 3.151, -1.863), (26.32, 3.151, -1.743), (25.12, 3.151, -1.863), (25.12, 3.151, -1.743), (26.32, 3.151, -1.723), (25.12, 3.151, -1.723), (26.32, 3.094, -1.863), (26.32, 3.094, -1.743), (26.32, 2.994, -1.863), (26.32, 2.994, -1.743), (25.12, 3.094, -1.863), (25.12, 3.094, -1.743), (25.12, 2.994, -1.863), (25.12, 2.994, -1.743)], [], [(191, 196, 176, 177, 174, 175, 178, 171, 172, 173, 170, 179, 166, 167, 168, 165, 169, 162, 163, 164, 180, 158, 160, 153, 155, 152, 148, 151, 146, 144, 145, 150, 147, 149, 154, 159, 156, 16, 1, 3, 17, 227, 231, 229, 240, 233, 238, 236, 235, 237, 239, 234, 241, 230, 232, 228, 242, 222, 224, 220, 226, 216, 218, 214, 244, 207, 209, 204, 211, 200, 202, 198, 212), (243, 227, 17, 16, 156, 157, 161, 181, 182, 183, 184, 186, 185, 195, 187, 189, 188, 194, 190, 193, 192, 176, 196, 197, 201, 199, 210, 203, 208, 206, 205, 245, 213, 217, 215, 225, 219, 223, 221), (17, 3, 7, 18), (331, 248, 325, 324, 327, 321, 329, 316, 317, 319, 314, 347, 305, 307, 303, 309, 299, 301, 297, 311, 292, 19, 18, 269, 263, 281, 342, 343, 341, 344, 339, 340, 338, 345, 335, 336, 334, 337, 332, 333), (325, 248, 246, 249, 247, 253, 250, 252, 251, 254, 255, 258, 257, 256, 262, 259, 261, 260, 280, 264, 270, 268, 266, 279, 272, 276, 275, 273, 274, 278, 271, 277, 267, 265, 269, 18, 7, 5, 19, 292, 294, 289, 296, 285, 287, 283, 282, 284, 286, 288, 290, 295, 293, 291, 312, 298, 302, 300, 310, 304, 308, 306, 313, 315, 320, 318, 330, 322, 328, 326, 323, 346), (19, 5, 1, 16), (2, 6, 4, 0), (7, 3, 1, 5), (8, 9, 11, 10), (10, 11, 15, 14), (14, 15, 13, 12), (12, 13, 9, 8), (10, 14, 12, 8), (15, 11, 9, 13), (4, 19, 16, 0), (6, 18, 19, 4), (2, 17, 18, 6), (0, 16, 17, 2), (20, 51, 61, 57), (57, 61, 69, 67), (67, 69, 65, 63), (63, 65, 51, 20), (57, 67, 63, 20), (70, 66, 65, 69), (86, 61, 51, 85), (55, 62, 96, 95), (62, 76, 74, 73, 69, 61, 86, 88, 87, 104, 106, 107, 105, 101, 102, 99, 92, 89, 51, 65, 66, 55, 95, 94, 93, 97, 98, 96), (103, 104, 87, 91, 100, 101, 105), (91, 92, 99, 100), (90, 91, 87, 85, 51, 89), (75, 76, 62, 70, 69, 73), (55, 47, 59, 62), (62, 59, 68, 70), (66, 70, 68, 64), (55, 66, 64, 47), (59, 47, 64, 68), (50, 43, 54, 56), (56, 54, 71, 72, 77, 78), (53, 52, 58, 60, 80, 79), (50, 60, 58, 43), (43, 58, 52, 37, 71, 54), (60, 50, 56, 78, 81, 80), (44, 48, 72, 71), (48, 44, 82, 83), (52, 53, 79, 84), (37, 52, 84, 35, 82, 44), (77, 72, 48, 83), (83, 82, 40, 74, 76, 81, 78, 77), (74, 40, 49, 73), (73, 49, 46, 75), (76, 75, 46, 84, 79, 80, 81), (40, 35, 46, 49), (85, 28, 36, 86), (86, 36, 45, 88), (88, 45, 41, 87), (41, 28, 85, 87), (36, 28, 41, 45), (89, 27, 32, 90), (90, 32, 42, 91), (42, 39, 92, 91), (39, 27, 89, 92), (32, 27, 39, 42), (93, 23, 29, 97), (97, 29, 38, 98), (96, 98, 38, 33, 94, 95), (33, 23, 93, 94), (29, 23, 33, 38), (99, 22, 25, 100), (100, 25, 34, 101), (34, 31, 102, 101), (31, 22, 99, 102), (25, 22, 31, 34), (104, 103, 21, 24, 106), (106, 24, 30, 107), (30, 26, 105, 107), (26, 21, 103, 105), (24, 21, 26, 30), (552, 553, 111, 110), (110, 111, 115, 114), (550, 551, 113, 112), (112, 113, 109, 108), (552, 550, 112, 108), (551, 553, 109, 113), (116, 117, 119, 118), (118, 119, 123, 122), (122, 123, 121, 120), (120, 121, 117, 116), (118, 122, 120, 116), (123, 119, 117, 121), (432, 348, 447, 426, 428, 423, 430, 418, 419, 421, 416, 448, 407, 409, 405, 411, 401, 403, 399, 413, 394, 141, 140, 371, 365, 383, 443, 444, 442, 445, 440, 441, 439, 446, 436, 437, 435, 438, 433, 434), (447, 348, 349, 351, 350, 355, 352, 354, 353, 356, 357, 360, 359, 358, 364, 361, 363, 362, 382, 366, 372, 370, 368, 381, 374, 378, 377, 375, 376, 380, 373, 379, 369, 367, 371, 140, 125, 127, 141, 394, 396, 391, 398, 387, 389, 385, 384, 386, 388, 390, 392, 397, 395, 393, 414, 400, 404, 402, 412, 406, 410, 408, 415, 417, 422, 420, 431, 424, 429, 427, 425), (141, 127, 131, 142), (516, 482, 483, 480, 481, 484, 477, 478, 479, 476, 485, 472, 473, 474, 471, 475, 468, 469, 470, 467, 463, 465, 461, 458, 457, 453, 456, 451, 449, 450, 455, 452, 454, 460, 459, 464, 142, 131, 129, 143, 532, 536, 534, 545, 538, 543, 541, 540, 542, 544, 539, 546, 535, 537, 533, 548, 527, 529, 525, 531, 521, 523, 519, 549, 510, 512, 508, 514, 504, 506, 502, 517, 497), (532, 143, 142, 464, 462, 466, 486, 488, 487, 492, 489, 491, 490, 500, 493, 495, 494, 499, 496, 498, 482, 516, 501, 505, 503, 513, 507, 511, 509, 515, 518, 522, 520, 530, 524, 528, 526, 547), (143, 129, 125, 140), (126, 130, 128, 124), (131, 127, 125, 129), (132, 133, 135, 134), (134, 135, 139, 138), (138, 139, 137, 136), (136, 137, 133, 132), (134, 138, 136, 132), (139, 135, 133, 137), (128, 143, 140, 124), (130, 142, 143, 128), (126, 141, 142, 130), (124, 140, 141, 126), (144, 282, 283, 145), (145, 283, 287, 150), (150, 287, 285, 147), (147, 285, 296, 149), (149, 296, 289, 154), (154, 289, 294, 159), (159, 294, 292, 156), (157, 156, 292, 311), (161, 157, 311, 297), (181, 161, 297, 301), (182, 181, 301, 299), (183, 182, 299, 309), (184, 183, 309, 303), (186, 184, 303, 307), (305, 185, 186, 307), (347, 195, 185, 305), (314, 187, 195, 347), (319, 189, 187, 314), (317, 188, 189, 319), (316, 194, 188, 317), (329, 190, 194, 316), (321, 193, 190, 329), (327, 192, 193, 321), (327, 324, 177, 176, 192), (325, 346, 174, 177, 324), (323, 175, 174, 346), (326, 178, 175, 323), (328, 171, 178, 326), (322, 172, 171, 328), (330, 173, 172, 322), (318, 170, 173, 330), (320, 179, 170, 318), (315, 166, 179, 320), (313, 167, 166, 315), (306, 168, 167, 313), (308, 165, 168, 306), (165, 308, 304, 169), (169, 304, 310, 162), (162, 310, 300, 163), (163, 300, 302, 164), (164, 302, 298, 180), (180, 298, 312, 158), (158, 312, 291, 160), (160, 291, 293, 153), (153, 293, 295, 155), (155, 295, 290, 152), (152, 290, 288, 148), (148, 288, 286, 151), (151, 286, 284, 146), (146, 284, 282, 144), (196, 191, 246, 248, 331, 197), (197, 331, 333, 201), (201, 333, 332, 199), (199, 332, 337, 210), (210, 337, 334, 203), (203, 334, 336, 208), (208, 336, 335, 206), (205, 206, 335, 345), (245, 205, 345, 338), (213, 245, 338, 340), (217, 213, 340, 339), (215, 217, 339, 344), (225, 215, 344, 341), (219, 225, 341, 343), (342, 223, 219, 343), (221, 223, 342, 281), (263, 243, 221, 281), (269, 227, 243, 263), (265, 231, 227, 269), (267, 229, 231, 265), (277, 240, 229, 267), (271, 233, 240, 277), (278, 238, 233, 271), (274, 236, 238, 278), (273, 235, 236, 274), (275, 237, 235, 273), (276, 239, 237, 275), (272, 234, 239, 276), (279, 241, 234, 272), (266, 230, 241, 279), (268, 232, 230, 266), (270, 228, 232, 268), (264, 242, 228, 270), (280, 222, 242, 264), (260, 224, 222, 280), (261, 220, 224, 260), (259, 226, 220, 261), (226, 259, 262, 216), (216, 262, 256, 218), (218, 256, 257, 214), (214, 257, 258, 244), (244, 258, 255, 207), (207, 255, 254, 209), (209, 254, 251, 204), (204, 251, 252, 211), (211, 252, 250, 200), (200, 250, 253, 202), (202, 253, 247, 198), (198, 247, 249, 212), (212, 249, 246, 191), (376, 375, 540, 541), (380, 376, 541, 543), (373, 380, 543, 538), (379, 373, 538, 545), (369, 379, 545, 534), (367, 369, 534, 536), (371, 367, 536, 532), (365, 371, 532, 547), (365, 547, 526, 383), (383, 526, 528, 443), (443, 528, 524, 444), (444, 524, 530, 442), (442, 530, 520, 445), (522, 440, 445, 520), (518, 441, 440, 522), (515, 439, 441, 518), (509, 446, 439, 515), (511, 436, 446, 509), (437, 436, 511, 507), (435, 437, 507, 513), (438, 435, 513, 503), (433, 438, 503, 505), (434, 433, 505, 501), (432, 434, 501, 516), (349, 348, 432, 516, 497), (351, 349, 497, 517), (350, 351, 517, 502), (355, 350, 502, 506), (352, 355, 506, 504), (354, 352, 504, 514), (353, 354, 514, 508), (356, 353, 508, 512), (357, 356, 512, 510), (549, 360, 357, 510), (519, 359, 360, 549), (523, 358, 359, 519), (358, 523, 521, 364), (364, 521, 531, 361), (361, 531, 525, 363), (363, 525, 529, 362), (362, 529, 527, 382), (382, 527, 548, 366), (366, 548, 533, 372), (370, 372, 533, 537), (368, 370, 537, 535), (381, 368, 535, 546), (374, 381, 546, 539), (378, 374, 539, 544), (377, 378, 544, 542), (375, 377, 542, 540), (426, 447, 480, 483), (428, 426, 483, 482, 498), (423, 428, 498, 496), (430, 423, 496, 499), (418, 430, 499, 494), (419, 418, 494, 495), (421, 419, 495, 493), (416, 421, 493, 500), (416, 500, 490, 448), (448, 490, 491, 407), (407, 491, 489, 409), (409, 489, 492, 405), (405, 492, 487, 411), (488, 401, 411, 487), (486, 403, 401, 488), (399, 403, 486, 466), (413, 399, 466, 462), (394, 413, 462, 464), (396, 394, 464, 459), (391, 396, 459, 460), (398, 391, 460, 454), (387, 398, 454, 452), (389, 387, 452, 455), (385, 389, 455, 450), (384, 385, 450, 449), (386, 384, 449, 451), (388, 386, 451, 456), (390, 388, 456, 453), (392, 390, 453, 457), (397, 392, 457, 458), (395, 397, 458, 461), (393, 395, 461, 465), (414, 393, 465, 463), (400, 414, 463, 467), (404, 400, 467, 470), (402, 404, 470, 469), (412, 402, 469, 468), (406, 412, 468, 475), (471, 410, 406, 475), (474, 408, 410, 471), (473, 415, 408, 474), (472, 417, 415, 473), (485, 422, 417, 472), (420, 422, 485, 476), (431, 420, 476, 479), (424, 431, 479, 478), (429, 424, 478, 477), (427, 429, 477, 484), (425, 427, 484, 481), (447, 425, 481, 480), (115, 111, 553, 551), (110, 114, 550, 552), (114, 115, 551, 550), (108, 109, 553, 552), (566, 567, 557, 556), (556, 557, 561, 560), (568, 569, 559, 558), (558, 559, 555, 554), (566, 568, 558, 554), (569, 561, 564, 571), (571, 570, 562, 565), (567, 555, 562, 570), (555, 559, 565, 562), (561, 557, 563, 564), (557, 567, 570, 563), (564, 563, 570, 571), (559, 569, 571, 565), (556, 560, 568, 566), (560, 561, 569, 568), (554, 555, 567, 566), (572, 573, 575, 574), (574, 575, 579, 578), (578, 579, 577, 576), (576, 577, 573, 572), (574, 578, 576, 572), (579, 575, 573, 577), (592, 593, 583, 582), (582, 583, 587, 586), (594, 595, 585, 584), (584, 585, 581, 580), (592, 594, 584, 580), (595, 587, 590, 597), (597, 596, 588, 591), (593, 581, 588, 596), (581, 585, 591, 588), (587, 583, 589, 590), (583, 593, 596, 589), (590, 589, 596, 597), (585, 595, 597, 591), (582, 586, 594, 592), (586, 587, 595, 594), (580, 581, 593, 592), (598, 599, 601, 600), (600, 601, 605, 604), (604, 605, 603, 602), (602, 603, 599, 598), (600, 604, 602, 598), (605, 601, 599, 603), (618, 619, 609, 608), (608, 609, 613, 612), (620, 621, 611, 610), (610, 611, 607, 606), (618, 620, 610, 606), (621, 613, 616, 623), (623, 622, 614, 617), (619, 607, 614, 622), (607, 611, 617, 614), (613, 609, 615, 616), (609, 619, 622, 615), (616, 615, 622, 623), (611, 621, 623, 617), (608, 612, 620, 618), (612, 613, 621, 620), (606, 607, 619, 618), (624, 625, 627, 626), (626, 627, 631, 630), (630, 631, 629, 628), (628, 629, 625, 624), (626, 630, 628, 624), (631, 627, 625, 629)])
_uv = me_cube_011.uv_layers.new(name='UVMap')
_uv.uv.foreach_set('vector', [0.5721, 0.1419, 0.5696, 0.142, 0.5887, 0.09842, 0.589, 0.09868, 0.5906, 0.09916, 0.5923, 0.09911, 0.5943, 0.09851, 0.5963, 0.09739, 0.5983, 0.09577, 0.6003, 0.09367, 0.6023, 0.09112, 0.6041, 0.08818, 0.6058, 0.08487, 0.6074, 0.08126, 0.6088, 0.0774, 0.61, 0.07335, 0.6111, 0.06917, 0.6121, 0.06493, 0.613, 0.06069, 0.6139, 0.05651, 0.6147, 0.05246, 0.6155, 0.0486, 0.6163, 0.04499, 0.617, 0.04168, 0.6177, 0.03874, 0.6184, 0.0362, 0.619, 0.03411, 0.6194, 0.0325, 0.6197, 0.0314, 0.6198, 0.03082, 0.6197, 0.03079, 0.6193, 0.03129, 0.6186, 0.03234, 0.6176, 0.0339, 0.6163, 0.03596, 0.6146, 0.03849, 0.6126, 0.04144, 0.6433, -0.01189, 0.625, 0.0, 0.625, 0.25, 0.4468, 0.25, 0.5228, 0.1974, 0.5238, 0.2006, 0.5256, 0.2034, 0.528, 0.2058, 0.531, 0.2077, 0.5345, 0.2091, 0.5385, 0.2099, 0.5428, 0.2102, 0.5474, 0.21, 0.552, 0.2093, 0.5567, 0.208, 0.5613, 0.2062, 0.5657, 0.204, 0.5699, 0.2013, 0.5736, 0.1983, 0.577, 0.1949, 0.58, 0.1912, 0.5824, 0.1872, 0.5843, 0.1832, 0.5858, 0.179, 0.5868, 0.1747, 0.5874, 0.1705, 0.5875, 0.1664, 0.5873, 0.1624, 0.5867, 0.1586, 0.5858, 0.1551, 0.5846, 0.1519, 0.5831, 0.1491, 0.5814, 0.1467, 0.5794, 0.1447, 0.5772, 0.1432, 0.5748, 0.1423, 0.5224, 0.1939, 0.5228, 0.1974, 0.4468, 0.25, 0.6433, -0.01189, 0.6126, 0.04144, 0.6104, 0.04478, 0.6079, 0.04844, 0.6052, 0.05238, 0.6025, 0.05651, 0.5997, 0.06078, 0.5971, 0.06512, 0.5946, 0.06946, 0.5923, 0.07372, 0.5903, 0.07784, 0.5887, 0.08174, 0.5875, 0.08538, 0.5867, 0.08869, 0.5863, 0.09161, 0.5864, 0.09411, 0.5869, 0.09614, 0.5878, 0.09767, 0.5887, 0.09842, 0.5696, 0.142, 0.5692, 0.142, 0.5661, 0.1427, 0.5628, 0.1439, 0.5593, 0.1456, 0.5556, 0.1478, 0.5518, 0.1504, 0.548, 0.1535, 0.5441, 0.1569, 0.5404, 0.1606, 0.5367, 0.1646, 0.5334, 0.1688, 0.5303, 0.1731, 0.5276, 0.1774, 0.5254, 0.1817, 0.5238, 0.186, 0.5228, 0.19, 0.4468, 0.25, 0.625, 0.25, 0.625, 0.5, 0.4468, 0.5, 0.5213, 0.6049, 0.5216, 0.6049, 0.522, 0.647, 0.5213, 0.6471, 0.5164, 0.6479, 0.5116, 0.6491, 0.5071, 0.6509, 0.5028, 0.6532, 0.499, 0.6558, 0.4955, 0.6589, 0.4926, 0.6623, 0.4902, 0.6659, 0.4883, 0.6698, 0.4871, 0.6739, 0.4864, 0.678, 0.4864, 0.6822, 0.4871, 0.6864, 0.4883, 0.6904, 0.4902, 0.6943, 0.4926, 0.698, 0.4955, 0.7014, 0.4468, 0.75, 0.4468, 0.5, 0.4955, 0.5506, 0.4926, 0.5539, 0.4902, 0.5576, 0.4883, 0.5615, 0.4871, 0.5656, 0.4864, 0.5697, 0.4864, 0.5739, 0.4871, 0.5781, 0.4883, 0.5821, 0.4902, 0.586, 0.4926, 0.5897, 0.4955, 0.5931, 0.499, 0.5961, 0.5028, 0.5988, 0.5071, 0.601, 0.5116, 0.6028, 0.5164, 0.6041, 0.522, 0.647, 0.5216, 0.6049, 0.5263, 0.6051, 0.5314, 0.6049, 0.5363, 0.6041, 0.5411, 0.6028, 0.5456, 0.601, 0.5499, 0.5988, 0.5537, 0.5961, 0.5572, 0.5931, 0.5601, 0.5897, 0.5625, 0.586, 0.5644, 0.5821, 0.5656, 0.5781, 0.5663, 0.5739, 0.5663, 0.5697, 0.5656, 0.5656, 0.5644, 0.5615, 0.5625, 0.5576, 0.5601, 0.5539, 0.5572, 0.5506, 0.5537, 0.5475, 0.5499, 0.5448, 0.5456, 0.5426, 0.5411, 0.5408, 0.5363, 0.5395, 0.5314, 0.5387, 0.5263, 0.5385, 0.5213, 0.5387, 0.5164, 0.5395, 0.5116, 0.5408, 0.5071, 0.5426, 0.5028, 0.5448, 0.499, 0.5475, 0.4955, 0.5506, 0.4468, 0.5, 0.625, 0.5, 0.625, 0.75, 0.4468, 0.75, 0.4955, 0.7014, 0.499, 0.7044, 0.5028, 0.7071, 0.5071, 0.7093, 0.5116, 0.7111, 0.5164, 0.7124, 0.5213, 0.7132, 0.5263, 0.7135, 0.5314, 0.7132, 0.5363, 0.7124, 0.5411, 0.7111, 0.5456, 0.7093, 0.5499, 0.7071, 0.5537, 0.7044, 0.5572, 0.7014, 0.5601, 0.698, 0.5625, 0.6943, 0.5644, 0.6904, 0.5656, 0.6864, 0.5663, 0.6822, 0.5663, 0.678, 0.5656, 0.6739, 0.5644, 0.6698, 0.5625, 0.6659, 0.5601, 0.6623, 0.5572, 0.6589, 0.5537, 0.6558, 0.5499, 0.6532, 0.5456, 0.6509, 0.5411, 0.6491, 0.5363, 0.6479, 0.5314, 0.6471, 0.5263, 0.6468, 0.4468, 0.75, 0.625, 0.75, 0.625, 1.0, 0.4468, 0.8218, 0.125, 0.5, 0.375, 0.5, 0.375, 0.75, 0.375, 0.75, 0.625, 0.5, 0.875, 0.5, 0.875, 0.75, 0.625, 0.75, 0.375, 0.0, 0.625, 0.0, 0.625, 0.25, 0.375, 0.25, 0.375, 0.25, 0.625, 0.25, 0.625, 0.5, 0.375, 0.5, 0.375, 0.5, 0.625, 0.5, 0.625, 0.75, 0.375, 0.75, 0.375, 0.75, 0.625, 0.75, 0.625, 1.0, 0.375, 1.0, 0.125, 0.5, 0.375, 0.5, 0.375, 0.75, 0.125, 0.75, 0.625, 0.5, 0.875, 0.5, 0.875, 0.75, 0.625, 0.75, 0.375, 0.75, 0.4468, 0.75, 0.4468, 0.8218, 0.375, 0.75, 0.375, 0.5, 0.4468, 0.5, 0.4468, 0.75, 0.375, 0.75, 0.375, 0.25, 0.4468, 0.25, 0.4468, 0.5, 0.375, 0.5, 0.6507, -0.01668, 0.6433, -0.01189, 0.4468, 0.25, 0.375, 0.25, 0.375, 0.0, 0.625, 0.0, 0.625, 0.25, 0.375, 0.25, 0.375, 0.25, 0.625, 0.25, 0.625, 0.5, 0.375, 0.5, 0.375, 0.5, 0.625, 0.5, 0.625, 0.75, 0.375, 0.75, 0.375, 0.75, 0.625, 0.75, 0.625, 1.0, 0.375, 1.0, 0.125, 0.5, 0.375, 0.5, 0.375, 0.75, 0.125, 0.75, 0.6275, 0.6437, 0.6275, 0.725, 0.625, 0.75, 0.625, 0.5, 0.8725, 0.5025, 0.875, 0.5, 0.875, 0.75, 0.8725, 0.5838, 0.6525, 0.725, 0.6525, 0.6437, 0.6587, 0.6437, 0.6587, 0.725, 0.6525, 0.6437, 0.6525, 0.5838, 0.6525, 0.5025, 0.6275, 0.5025, 0.625, 0.5, 0.875, 0.5, 0.8725, 0.5025, 0.8475, 0.5025, 0.8475, 0.5838, 0.83, 0.59, 0.83, 0.5244, 0.7675, 0.5244, 0.7675, 0.6119, 0.7675, 0.6363, 0.7675, 0.6938, 0.83, 0.6938, 0.8475, 0.725, 0.8725, 0.725, 0.875, 0.75, 0.625, 0.75, 0.6275, 0.725, 0.6525, 0.725, 0.6587, 0.725, 0.6587, 0.725, 0.7337, 0.725, 0.7338, 0.5125, 0.6587, 0.5125, 0.6587, 0.6437, 0.83, 0.6119, 0.83, 0.59, 0.8475, 0.5838, 0.8475, 0.6438, 0.83, 0.6362, 0.7675, 0.6363, 0.7675, 0.6119, 0.8475, 0.6438, 0.8475, 0.725, 0.83, 0.6938, 0.83, 0.6362, 0.8725, 0.6437, 0.8475, 0.6438, 0.8475, 0.5838, 0.8725, 0.5838, 0.875, 0.75, 0.8725, 0.725, 0.6275, 0.5837, 0.6525, 0.5838, 0.6525, 0.6437, 0.6275, 0.6437, 0.625, 0.5, 0.6275, 0.5025, 0.625, 0.0, 0.375, 0.0, 0.375, 0.25, 0.625, 0.25, 0.625, 0.25, 0.375, 0.25, 0.375, 0.5, 0.625, 0.5, 0.625, 0.75, 0.625, 0.5, 0.375, 0.5, 0.375, 0.75, 0.625, 1.0, 0.625, 0.75, 0.375, 0.75, 0.375, 1.0, 0.125, 0.5, 0.125, 0.75, 0.375, 0.75, 0.375, 0.5, 0.625, 0.0, 0.375, 0.0, 0.375, 0.25, 0.625, 0.25, 0.625, 0.25, 0.375, 0.25, 0.375, 0.25, 0.625, 0.25, 0.625, 0.25, 0.625, 0.25, 0.625, 0.75, 0.375, 0.75, 0.375, 0.75, 0.625, 0.75, 0.625, 0.75, 0.625, 0.75, 0.625, 1.0, 0.625, 0.75, 0.375, 0.75, 0.375, 1.0, 0.125, 0.75, 0.375, 0.75, 0.375, 0.75, 0.125, 0.75, 0.125, 0.5, 0.125, 0.5, 0.625, 0.75, 0.875, 0.75, 0.875, 0.5, 0.875, 0.5, 0.875, 0.75, 0.625, 0.75, 0.375, 0.25, 0.625, 0.25, 0.625, 0.25, 0.375, 0.25, 0.625, 0.25, 0.375, 0.25, 0.375, 0.25, 0.625, 0.25, 0.375, 0.75, 0.625, 0.75, 0.625, 0.75, 0.375, 0.75, 0.125, 0.75, 0.375, 0.75, 0.375, 0.75, 0.125, 0.75, 0.125, 0.5, 0.125, 0.5, 0.875, 0.5, 0.875, 0.5, 0.875, 0.5, 0.875, 0.5, 0.5938, 0.25, 0.375, 0.25, 0.375, 0.25, 0.5938, 0.25, 0.5938, 0.0, 0.5938, 0.0, 0.5938, 0.25, 0.5938, 0.25, 0.5938, 0.25, 0.375, 0.25, 0.375, 0.5, 0.5938, 0.5, 0.5938, 0.5, 0.375, 0.5, 0.375, 0.75, 0.5938, 0.75, 0.5938, 1.0, 0.5938, 0.75, 0.375, 0.75, 0.375, 0.75, 0.5938, 0.75, 0.5938, 0.75, 0.5938, 1.0, 0.125, 0.5, 0.125, 0.75, 0.375, 0.75, 0.375, 0.5, 0.5938, 0.0, 0.375, 0.0, 0.375, 0.25, 0.5938, 0.25, 0.5938, 0.25, 0.375, 0.25, 0.375, 0.5, 0.5938, 0.5, 0.5938, 0.5, 0.375, 0.5, 0.375, 0.75, 0.5938, 0.75, 0.375, 0.75, 0.375, 1.0, 0.5938, 1.0, 0.5938, 0.75, 0.125, 0.5, 0.125, 0.75, 0.375, 0.75, 0.375, 0.5, 0.5938, 0.0, 0.375, 0.0, 0.375, 0.25, 0.5938, 0.25, 0.5938, 0.25, 0.375, 0.25, 0.375, 0.5, 0.5938, 0.5, 0.375, 0.5, 0.375, 0.75, 0.5938, 0.75, 0.5938, 0.5, 0.375, 0.75, 0.375, 1.0, 0.5938, 1.0, 0.5938, 0.75, 0.125, 0.5, 0.125, 0.75, 0.375, 0.75, 0.375, 0.5, 0.5938, 0.0, 0.375, 0.0, 0.375, 0.25, 0.5938, 0.25, 0.5938, 0.25, 0.375, 0.25, 0.375, 0.5, 0.5938, 0.5, 0.5938, 0.6544, 0.5938, 0.5, 0.375, 0.5, 0.375, 0.75, 0.5938, 0.75, 0.5938, 0.75, 0.375, 0.75, 0.375, 1.0, 0.5938, 1.0, 0.5938, 0.75, 0.125, 0.5, 0.125, 0.75, 0.375, 0.75, 0.375, 0.5, 0.4375, 0.0, 0.375, 0.0, 0.375, 0.25, 0.4375, 0.25, 0.4375, 0.25, 0.375, 0.25, 0.375, 0.5, 0.4375, 0.5, 0.375, 0.5, 0.375, 0.75, 0.4375, 0.75, 0.4375, 0.5, 0.375, 0.75, 0.375, 1.0, 0.4375, 1.0, 0.4375, 0.75, 0.125, 0.5, 0.125, 0.75, 0.375, 0.75, 0.375, 0.5, 0.4375, 0.0625, 0.4375, 0.0, 0.375, 0.0, 0.375, 0.25, 0.4375, 0.25, 0.4375, 0.25, 0.375, 0.25, 0.375, 0.5, 0.4375, 0.5, 0.375, 0.5, 0.375, 0.75, 0.4375, 0.75, 0.4375, 0.5, 0.375, 0.75, 0.375, 1.0, 0.4375, 1.0, 0.4375, 0.75, 0.125, 0.5, 0.125, 0.75, 0.375, 0.75, 0.375, 0.5, 0.375, 0.1241, 0.625, 0.1241, 0.625, 0.25, 0.375, 0.25, 0.375, 0.25, 0.625, 0.25, 0.625, 0.5, 0.375, 0.5, 0.375, 0.6259, 0.625, 0.6259, 0.625, 0.75, 0.375, 0.75, 0.375, 0.75, 0.625, 0.75, 0.625, 1.0, 0.375, 1.0, 0.125, 0.6259, 0.375, 0.6259, 0.375, 0.75, 0.125, 0.75, 0.625, 0.6259, 0.875, 0.6259, 0.875, 0.75, 0.625, 0.75, 0.375, 0.0, 0.625, 0.0, 0.625, 0.25, 0.375, 0.25, 0.375, 0.25, 0.625, 0.25, 0.625, 0.5, 0.375, 0.5, 0.375, 0.5, 0.625, 0.5, 0.625, 0.75, 0.375, 0.75, 0.375, 0.75, 0.625, 0.75, 0.625, 1.0, 0.375, 1.0, 0.125, 0.5, 0.375, 0.5, 0.375, 0.75, 0.125, 0.75, 0.625, 0.5, 0.875, 0.5, 0.875, 0.75, 0.625, 0.75, 0.5878, 0.1015, 0.588, 0.1015, 0.5709, 0.1447, 0.5679, 0.1448, 0.5648, 0.1455, 0.5614, 0.1467, 0.5578, 0.1484, 0.5541, 0.1506, 0.5502, 0.1532, 0.5463, 0.1563, 0.5425, 0.1597, 0.5387, 0.1635, 0.535, 0.1674, 0.5316, 0.1716, 0.5286, 0.1759, 0.5259, 0.1802, 0.5237, 0.1846, 0.5221, 0.1888, 0.5211, 0.1928, 0.5208, 0.1967, 0.5212, 0.2002, 0.4468, 0.25, 0.6433, -0.01189, 0.6111, 0.04425, 0.6087, 0.04758, 0.6062, 0.05125, 0.6035, 0.05518, 0.6008, 0.05932, 0.598, 0.06359, 0.5954, 0.06793, 0.5929, 0.07227, 0.5906, 0.07653, 0.5886, 0.08064, 0.587, 0.08455, 0.5858, 0.08818, 0.5851, 0.09149, 0.5848, 0.09441, 0.5849, 0.0969, 0.5855, 0.09893, 0.5864, 0.1005, 0.5709, 0.1447, 0.588, 0.1015, 0.5894, 0.1019, 0.5912, 0.1019, 0.5932, 0.1013, 0.5953, 0.1002, 0.5974, 0.09853, 0.5995, 0.09643, 0.6015, 0.09388, 0.6034, 0.09093, 0.6051, 0.08762, 0.6067, 0.08401, 0.6081, 0.08015, 0.6094, 0.0761, 0.6105, 0.07192, 0.6115, 0.06768, 0.6124, 0.06344, 0.6132, 0.05926, 0.614, 0.05521, 0.6147, 0.05135, 0.6155, 0.04774, 0.6162, 0.04444, 0.6168, 0.0415, 0.6174, 0.03896, 0.618, 0.03688, 0.6184, 0.03527, 0.6186, 0.03417, 0.6186, 0.0336, 0.6185, 0.03357, 0.618, 0.03408, 0.6173, 0.03512, 0.6162, 0.03669, 0.6148, 0.03876, 0.6131, 0.04129, 0.6111, 0.04425, 0.6433, -0.01189, 0.625, 0.0, 0.625, 0.25, 0.4468, 0.25, 0.5212, 0.2002, 0.5223, 0.2034, 0.5241, 0.2062, 0.5266, 0.2086, 0.5297, 0.2105, 0.5333, 0.2118, 0.5373, 0.2127, 0.5416, 0.213, 0.5462, 0.2128, 0.551, 0.212, 0.5557, 0.2108, 0.5603, 0.209, 0.5648, 0.2067, 0.569, 0.2041, 0.5728, 0.201, 0.5763, 0.1976, 0.5792, 0.1939, 0.5817, 0.19, 0.5837, 0.1859, 0.5852, 0.1817, 0.5862, 0.1775, 0.5867, 0.1732, 0.5868, 0.1691, 0.5866, 0.1651, 0.586, 0.1613, 0.585, 0.1578, 0.5838, 0.1546, 0.5822, 0.1518, 0.5804, 0.1494, 0.5784, 0.1475, 0.5761, 0.146, 0.5736, 0.1451, 0.4468, 0.25, 0.625, 0.25, 0.625, 0.5, 0.4468, 0.5, 0.5213, 0.6444, 0.5194, 0.6019, 0.5213, 0.6022, 0.5263, 0.6024, 0.5314, 0.6022, 0.5363, 0.6014, 0.5411, 0.6001, 0.5456, 0.5983, 0.5499, 0.5961, 0.5537, 0.5934, 0.5572, 0.5903, 0.5601, 0.587, 0.5625, 0.5833, 0.5644, 0.5794, 0.5656, 0.5753, 0.5663, 0.5712, 0.5663, 0.567, 0.5656, 0.5628, 0.5644, 0.5588, 0.5625, 0.5549, 0.5601, 0.5512, 0.5572, 0.5478, 0.5537, 0.5448, 0.5499, 0.5421, 0.5456, 0.5399, 0.5411, 0.5381, 0.5363, 0.5368, 0.5314, 0.536, 0.5263, 0.5358, 0.5213, 0.536, 0.5164, 0.5368, 0.5116, 0.5381, 0.5071, 0.5399, 0.5028, 0.5421, 0.499, 0.5448, 0.4955, 0.5478, 0.4468, 0.5, 0.625, 0.5, 0.625, 0.75, 0.4468, 0.75, 0.4955, 0.6987, 0.499, 0.7017, 0.5028, 0.7044, 0.5071, 0.7066, 0.5116, 0.7084, 0.5164, 0.7097, 0.5213, 0.7105, 0.5263, 0.7108, 0.5314, 0.7105, 0.5363, 0.7097, 0.5411, 0.7084, 0.5456, 0.7066, 0.5499, 0.7044, 0.5537, 0.7017, 0.5572, 0.6987, 0.5601, 0.6953, 0.5625, 0.6916, 0.5644, 0.6877, 0.5656, 0.6837, 0.5663, 0.6795, 0.5663, 0.6753, 0.5656, 0.6712, 0.5644, 0.6671, 0.5625, 0.6632, 0.5601, 0.6596, 0.5572, 0.6562, 0.5537, 0.6531, 0.5499, 0.6505, 0.5456, 0.6482, 0.5411, 0.6464, 0.5363, 0.6451, 0.5314, 0.6444, 0.5263, 0.6441, 0.4955, 0.6987, 0.4468, 0.75, 0.4468, 0.5, 0.4955, 0.5478, 0.4926, 0.5512, 0.4902, 0.5549, 0.4883, 0.5588, 0.4871, 0.5628, 0.4864, 0.567, 0.4864, 0.5712, 0.4871, 0.5753, 0.4883, 0.5794, 0.4902, 0.5833, 0.4926, 0.587, 0.4955, 0.5903, 0.499, 0.5934, 0.5028, 0.5961, 0.5071, 0.5983, 0.5116, 0.6001, 0.5164, 0.6014, 0.5194, 0.6019, 0.5213, 0.6444, 0.5164, 0.6451, 0.5116, 0.6464, 0.5071, 0.6482, 0.5028, 0.6505, 0.499, 0.6531, 0.4955, 0.6562, 0.4926, 0.6596, 0.4902, 0.6632, 0.4883, 0.6671, 0.4871, 0.6712, 0.4864, 0.6753, 0.4864, 0.6795, 0.4871, 0.6837, 0.4883, 0.6877, 0.4902, 0.6916, 0.4926, 0.6953, 0.4468, 0.75, 0.625, 0.75, 0.625, 1.0, 0.4468, 0.8218, 0.125, 0.5, 0.375, 0.5, 0.375, 0.75, 0.375, 0.75, 0.625, 0.5, 0.875, 0.5, 0.875, 0.75, 0.625, 0.75, 0.375, 0.0, 0.625, 0.0, 0.625, 0.25, 0.375, 0.25, 0.375, 0.25, 0.625, 0.25, 0.625, 0.5, 0.375, 0.5, 0.375, 0.5, 0.625, 0.5, 0.625, 0.75, 0.375, 0.75, 0.375, 0.75, 0.625, 0.75, 0.625, 1.0, 0.375, 1.0, 0.125, 0.5, 0.375, 0.5, 0.375, 0.75, 0.125, 0.75, 0.625, 0.5, 0.875, 0.5, 0.875, 0.75, 0.625, 0.75, 0.375, 0.75, 0.4468, 0.75, 0.4468, 0.8218, 0.375, 0.75, 0.375, 0.5, 0.4468, 0.5, 0.4468, 0.75, 0.375, 0.75, 0.375, 0.25, 0.4468, 0.25, 0.4468, 0.5, 0.375, 0.5, 0.6507, -0.01668, 0.6433, -0.01189, 0.4468, 0.25, 0.375, 0.25, 1.0, 0.9388, 1.0, 0.5713, 0.98, 0.5713, 0.98, 0.9393, 0.98, 0.9393, 0.98, 0.5713, 0.96, 0.5713, 0.96, 0.9398, 0.96, 0.9398, 0.96, 0.5713, 0.94, 0.5713, 0.94, 0.9403, 0.94, 0.9403, 0.94, 0.5713, 0.92, 0.5713, 0.92, 0.9408, 0.92, 0.9408, 0.92, 0.5713, 0.9, 0.5713, 0.9, 0.9412, 0.9, 0.9412, 0.9, 0.5713, 0.88, 0.5713, 0.88, 0.9416, 0.88, 0.9416, 0.88, 0.5713, 0.86, 0.5713, 0.86, 0.942, 0.84, 0.9423, 0.86, 0.942, 0.86, 0.5713, 0.84, 0.5713, 0.82, 0.9425, 0.84, 0.9423, 0.84, 0.5713, 0.82, 0.5713, 0.8, 0.9427, 0.82, 0.9425, 0.82, 0.5713, 0.8, 0.5713, 0.78, 0.9429, 0.8, 0.9427, 0.8, 0.5713, 0.78, 0.5713, 0.76, 0.943, 0.78, 0.9429, 0.78, 0.5713, 0.76, 0.5713, 0.74, 0.5, 0.76, 0.5, 0.76, 0.5, 0.74, 0.5, 0.72, 0.9429, 0.74, 0.943, 0.74, 0.5713, 0.72, 0.5713, 0.7, 0.5713, 0.7, 0.9428, 0.72, 0.9429, 0.72, 0.5713, 0.68, 0.5713, 0.68, 0.9426, 0.7, 0.9428, 0.7, 0.5713, 0.66, 0.5713, 0.66, 0.9424, 0.68, 0.9426, 0.68, 0.5713, 0.64, 0.5713, 0.64, 0.9421, 0.66, 0.9424, 0.66, 0.5713, 0.62, 0.5713, 0.62, 0.9417, 0.64, 0.9421, 0.64, 0.5713, 0.6, 0.5713, 0.6, 0.9413, 0.62, 0.9417, 0.62, 0.5713, 0.58, 0.5714, 0.58, 0.9408, 0.6, 0.9413, 0.6, 0.5713, 0.56, 0.5714, 0.56, 0.9403, 0.58, 0.9408, 0.58, 0.5714, 0.54, 0.5714, 0.54, 0.9398, 0.56, 0.9403, 0.56, 0.5714, 0.54, 0.5714, 0.52, 0.5714, 0.52, 0.9393, 0.5252, 0.9394, 0.54, 0.9398, 0.5171, 0.5714, 0.5, 0.5714, 0.5, 0.9388, 0.52, 0.9393, 0.52, 0.5714, 0.48, 0.5714, 0.48, 0.9383, 0.5, 0.9388, 0.5, 0.5714, 0.46, 0.5714, 0.46, 0.9377, 0.48, 0.9383, 0.48, 0.5714, 0.44, 0.5714, 0.44, 0.9373, 0.46, 0.9377, 0.46, 0.5714, 0.42, 0.5714, 0.42, 0.9368, 0.44, 0.9373, 0.44, 0.5714, 0.4, 0.5714, 0.4, 0.9363, 0.42, 0.9368, 0.42, 0.5714, 0.38, 0.5714, 0.38, 0.9359, 0.4, 0.9363, 0.4, 0.5714, 0.36, 0.5714, 0.36, 0.9356, 0.38, 0.9359, 0.38, 0.5714, 0.34, 0.5714, 0.34, 0.9353, 0.36, 0.9356, 0.36, 0.5714, 0.32, 0.5714, 0.32, 0.935, 0.34, 0.9353, 0.34, 0.5714, 0.3, 0.5714, 0.3, 0.9348, 0.32, 0.935, 0.32, 0.5714, 0.28, 0.5714, 0.28, 0.9347, 0.3, 0.9348, 0.3, 0.5714, 0.28, 0.9347, 0.28, 0.5714, 0.26, 0.5714, 0.26, 0.9346, 0.26, 0.5, 0.26, 0.5, 0.24, 0.5, 0.24, 0.5, 0.24, 0.9346, 0.24, 0.5714, 0.22, 0.5714, 0.22, 0.9347, 0.22, 0.9347, 0.22, 0.5714, 0.2, 0.5714, 0.2, 0.9348, 0.2, 0.9348, 0.2, 0.5714, 0.18, 0.5714, 0.18, 0.935, 0.18, 0.935, 0.18, 0.5714, 0.16, 0.5714, 0.16, 0.9353, 0.16, 0.9353, 0.16, 0.5714, 0.14, 0.5714, 0.14, 0.9356, 0.14, 0.9356, 0.14, 0.5714, 0.12, 0.5714, 0.12, 0.9359, 0.12, 0.9359, 0.12, 0.5714, 0.1, 0.5714, 0.1, 0.9363, 0.1, 0.9363, 0.1, 0.5714, 0.08, 0.5713, 0.08, 0.9368, 0.08, 0.9368, 0.08, 0.5713, 0.06, 0.5713, 0.06, 0.9373, 0.06, 0.9373, 0.06, 0.5713, 0.04, 0.5713, 0.04, 0.9377, 0.04, 0.9377, 0.04, 0.5713, 0.02, 0.5713, 0.02, 0.9383, 0.02, 0.9383, 0.02, 0.5713, 3.874e-07, 0.5713, 3.874e-07, 0.9388, 0.9824, 0.9394, 1.0, 0.9389, 1.0, 0.5714, 0.981, 0.5714, 0.98, 0.5714, 0.98, 0.9395, 0.98, 0.9395, 0.98, 0.5714, 0.96, 0.5714, 0.96, 0.94, 0.96, 0.94, 0.96, 0.5714, 0.94, 0.5714, 0.94, 0.9405, 0.94, 0.9405, 0.94, 0.5714, 0.92, 0.5714, 0.92, 0.941, 0.92, 0.941, 0.92, 0.5714, 0.9, 0.5714, 0.9, 0.9415, 0.9, 0.9415, 0.9, 0.5714, 0.88, 0.5714, 0.88, 0.9419, 0.88, 0.9419, 0.88, 0.5714, 0.86, 0.5714, 0.86, 0.9423, 0.84, 0.9427, 0.86, 0.9423, 0.86, 0.5714, 0.84, 0.5714, 0.82, 0.9429, 0.84, 0.9427, 0.84, 0.5714, 0.82, 0.5714, 0.8, 0.9431, 0.82, 0.9429, 0.82, 0.5714, 0.8, 0.5714, 0.78, 0.9433, 0.8, 0.9431, 0.8, 0.5714, 0.78, 0.5714, 0.76, 0.9434, 0.78, 0.9433, 0.78, 0.5714, 0.76, 0.5714, 0.74, 0.5, 0.76, 0.5, 0.76, 0.5, 0.74, 0.5, 0.72, 0.9434, 0.74, 0.9434, 0.74, 0.5714, 0.72, 0.5714, 0.7, 0.5714, 0.7, 0.9432, 0.72, 0.9434, 0.72, 0.5714, 0.68, 0.943, 0.7, 0.9432, 0.7, 0.5714, 0.68, 0.5714, 0.66, 0.5714, 0.66, 0.9428, 0.68, 0.943, 0.68, 0.5714, 0.64, 0.5714, 0.64, 0.9425, 0.66, 0.9428, 0.66, 0.5714, 0.62, 0.5714, 0.62, 0.9421, 0.64, 0.9425, 0.64, 0.5714, 0.6, 0.5714, 0.6, 0.9417, 0.62, 0.9421, 0.62, 0.5714, 0.58, 0.5714, 0.58, 0.9413, 0.6, 0.9417, 0.6, 0.5714, 0.56, 0.5714, 0.56, 0.9408, 0.58, 0.9413, 0.58, 0.5714, 0.54, 0.5714, 0.54, 0.9403, 0.56, 0.9408, 0.56, 0.5714, 0.52, 0.5714, 0.52, 0.9397, 0.54, 0.9403, 0.54, 0.5714, 0.5, 0.5714, 0.5, 0.9392, 0.52, 0.9397, 0.52, 0.5714, 0.48, 0.5714, 0.48, 0.9386, 0.5, 0.9392, 0.5, 0.5714, 0.46, 0.5714, 0.46, 0.9381, 0.48, 0.9386, 0.48, 0.5714, 0.44, 0.5714, 0.44, 0.9376, 0.46, 0.9381, 0.46, 0.5714, 0.42, 0.5714, 0.42, 0.9371, 0.44, 0.9376, 0.44, 0.5714, 0.4, 0.5714, 0.4, 0.9366, 0.42, 0.9371, 0.42, 0.5714, 0.38, 0.5714, 0.38, 0.9362, 0.4, 0.9366, 0.4, 0.5714, 0.36, 0.5714, 0.36, 0.9358, 0.38, 0.9362, 0.38, 0.5714, 0.34, 0.5714, 0.34, 0.9354, 0.36, 0.9358, 0.36, 0.5714, 0.32, 0.5714, 0.32, 0.9352, 0.34, 0.9354, 0.34, 0.5714, 0.3, 0.5714, 0.3, 0.9349, 0.32, 0.9352, 0.32, 0.5714, 0.28, 0.5714, 0.28, 0.9348, 0.3, 0.9349, 0.3, 0.5714, 0.26, 0.5714, 0.26, 0.9347, 0.28, 0.9348, 0.28, 0.5714, 0.26, 0.5, 0.26, 0.5, 0.24, 0.5, 0.24, 0.5, 0.24, 0.9347, 0.24, 0.5714, 0.22, 0.5714, 0.22, 0.9347, 0.22, 0.9347, 0.22, 0.5714, 0.2, 0.5714, 0.2, 0.9349, 0.2, 0.9349, 0.2, 0.5714, 0.18, 0.5714, 0.18, 0.935, 0.18, 0.935, 0.18, 0.5714, 0.16, 0.5714, 0.16, 0.9353, 0.16, 0.9353, 0.16, 0.5714, 0.14, 0.5714, 0.14, 0.9356, 0.14, 0.9356, 0.14, 0.5714, 0.12, 0.5714, 0.12, 0.936, 0.12, 0.936, 0.12, 0.5714, 0.1, 0.5714, 0.1, 0.9364, 0.1, 0.9364, 0.1, 0.5714, 0.08, 0.5714, 0.08, 0.9368, 0.08, 0.9368, 0.08, 0.5714, 0.06, 0.5714, 0.06, 0.9373, 0.06, 0.9373, 0.06, 0.5714, 0.04, 0.5714, 0.04, 0.9378, 0.04, 0.9378, 0.04, 0.5714, 0.02, 0.5714, 0.02, 0.9384, 0.02, 0.9384, 0.02, 0.5714, 3.874e-07, 0.5714, 3.874e-07, 0.9389, 0.98, 0.9393, 1.0, 0.9388, 1.0, 0.5713, 0.98, 0.5713, 0.96, 0.9398, 0.98, 0.9393, 0.98, 0.5713, 0.96, 0.5713, 0.94, 0.9403, 0.96, 0.9398, 0.96, 0.5713, 0.94, 0.5713, 0.92, 0.9408, 0.94, 0.9403, 0.94, 0.5713, 0.92, 0.5713, 0.9, 0.9412, 0.92, 0.9408, 0.92, 0.5713, 0.9, 0.5713, 0.88, 0.9416, 0.9, 0.9412, 0.9, 0.5713, 0.88, 0.5713, 0.86, 0.942, 0.88, 0.9416, 0.88, 0.5713, 0.86, 0.5713, 0.84, 0.9423, 0.86, 0.942, 0.86, 0.5713, 0.84, 0.5713, 0.84, 0.9423, 0.84, 0.5713, 0.82, 0.5713, 0.82, 0.9425, 0.82, 0.9425, 0.82, 0.5713, 0.8, 0.5713, 0.8, 0.9427, 0.8, 0.9427, 0.8, 0.5713, 0.78, 0.5713, 0.78, 0.9429, 0.78, 0.9429, 0.78, 0.5713, 0.76, 0.5713, 0.76, 0.943, 0.76, 0.5, 0.76, 0.5, 0.74, 0.5, 0.74, 0.5, 0.72, 0.5713, 0.72, 0.9429, 0.74, 0.943, 0.74, 0.5713, 0.7, 0.5713, 0.7, 0.9428, 0.72, 0.9429, 0.72, 0.5713, 0.68, 0.5713, 0.68, 0.9426, 0.7, 0.9428, 0.7, 0.5713, 0.66, 0.5713, 0.66, 0.9424, 0.68, 0.9426, 0.68, 0.5713, 0.64, 0.5713, 0.64, 0.9421, 0.66, 0.9424, 0.66, 0.5713, 0.62, 0.9417, 0.64, 0.9421, 0.64, 0.5713, 0.62, 0.5713, 0.6, 0.9413, 0.62, 0.9417, 0.62, 0.5713, 0.6, 0.5713, 0.58, 0.9408, 0.6, 0.9413, 0.6, 0.5713, 0.58, 0.5714, 0.56, 0.9403, 0.58, 0.9408, 0.58, 0.5714, 0.56, 0.5714, 0.54, 0.9398, 0.56, 0.9403, 0.56, 0.5714, 0.54, 0.5714, 0.52, 0.9393, 0.54, 0.9398, 0.54, 0.5714, 0.52, 0.5714, 0.5, 0.9388, 0.5168, 0.9392, 0.52, 0.9393, 0.52, 0.5714, 0.5, 0.5714, 0.48, 0.9383, 0.5, 0.9388, 0.5, 0.5714, 0.48, 0.5714, 0.46, 0.9377, 0.48, 0.9383, 0.48, 0.5714, 0.46, 0.5714, 0.44, 0.9373, 0.46, 0.9377, 0.46, 0.5714, 0.44, 0.5714, 0.42, 0.9368, 0.44, 0.9373, 0.44, 0.5714, 0.42, 0.5714, 0.4, 0.9363, 0.42, 0.9368, 0.42, 0.5714, 0.4, 0.5714, 0.38, 0.9359, 0.4, 0.9363, 0.4, 0.5714, 0.38, 0.5714, 0.36, 0.9356, 0.38, 0.9359, 0.38, 0.5714, 0.36, 0.5714, 0.34, 0.9353, 0.36, 0.9356, 0.36, 0.5714, 0.34, 0.5714, 0.32, 0.5714, 0.32, 0.935, 0.34, 0.9353, 0.34, 0.5714, 0.3, 0.5714, 0.3, 0.9348, 0.32, 0.935, 0.32, 0.5714, 0.28, 0.5714, 0.28, 0.9347, 0.3, 0.9348, 0.3, 0.5714, 0.28, 0.9347, 0.28, 0.5714, 0.26, 0.5714, 0.26, 0.9346, 0.26, 0.5, 0.26, 0.5, 0.24, 0.5, 0.24, 0.5, 0.24, 0.9346, 0.24, 0.5714, 0.22, 0.5714, 0.22, 0.9347, 0.22, 0.9347, 0.22, 0.5714, 0.2, 0.5714, 0.2, 0.9348, 0.2, 0.9348, 0.2, 0.5714, 0.18, 0.5714, 0.18, 0.935, 0.18, 0.935, 0.18, 0.5714, 0.16, 0.5714, 0.16, 0.9353, 0.16, 0.9353, 0.16, 0.5714, 0.14, 0.5714, 0.14, 0.9356, 0.12, 0.9359, 0.14, 0.9356, 0.14, 0.5714, 0.12, 0.5714, 0.1, 0.9363, 0.12, 0.9359, 0.12, 0.5714, 0.1, 0.5714, 0.08, 0.9368, 0.1, 0.9363, 0.1, 0.5714, 0.08, 0.5713, 0.06, 0.9373, 0.08, 0.9368, 0.08, 0.5713, 0.06, 0.5713, 0.04, 0.9377, 0.06, 0.9373, 0.06, 0.5713, 0.04, 0.5713, 0.02, 0.9383, 0.04, 0.9377, 0.04, 0.5713, 0.02, 0.5713, 3.874e-07, 0.9388, 0.02, 0.9383, 0.02, 0.5713, 3.874e-07, 0.5713, 0.98, 0.9395, 1.0, 0.9389, 1.0, 0.5714, 0.98, 0.5714, 0.96, 0.94, 0.98, 0.9395, 0.98, 0.5714, 0.9723, 0.5714, 0.96, 0.5714, 0.94, 0.9405, 0.96, 0.94, 0.96, 0.5714, 0.94, 0.5714, 0.92, 0.941, 0.94, 0.9405, 0.94, 0.5714, 0.92, 0.5714, 0.9, 0.9415, 0.92, 0.941, 0.92, 0.5714, 0.9, 0.5714, 0.88, 0.9419, 0.9, 0.9415, 0.9, 0.5714, 0.88, 0.5714, 0.86, 0.9423, 0.88, 0.9419, 0.88, 0.5714, 0.86, 0.5714, 0.84, 0.9427, 0.86, 0.9423, 0.86, 0.5714, 0.84, 0.5714, 0.84, 0.9427, 0.84, 0.5714, 0.82, 0.5714, 0.82, 0.9429, 0.82, 0.9429, 0.82, 0.5714, 0.8, 0.5714, 0.8, 0.9432, 0.8, 0.9432, 0.8, 0.5714, 0.78, 0.5714, 0.78, 0.9433, 0.78, 0.9433, 0.78, 0.5714, 0.76, 0.5714, 0.76, 0.9434, 0.76, 0.5, 0.76, 0.5, 0.74, 0.5, 0.74, 0.5, 0.72, 0.5714, 0.72, 0.9434, 0.74, 0.9434, 0.74, 0.5714, 0.7, 0.5714, 0.7, 0.9432, 0.72, 0.9434, 0.72, 0.5714, 0.68, 0.9431, 0.7, 0.9432, 0.7, 0.5714, 0.68, 0.5714, 0.66, 0.9428, 0.68, 0.9431, 0.68, 0.5714, 0.66, 0.5714, 0.64, 0.9425, 0.66, 0.9428, 0.66, 0.5714, 0.64, 0.5714, 0.62, 0.9421, 0.64, 0.9425, 0.64, 0.5714, 0.62, 0.5714, 0.6, 0.9417, 0.62, 0.9421, 0.62, 0.5714, 0.6, 0.5714, 0.58, 0.9413, 0.6, 0.9417, 0.6, 0.5714, 0.58, 0.5714, 0.56, 0.9408, 0.58, 0.9413, 0.58, 0.5714, 0.56, 0.5714, 0.54, 0.9403, 0.56, 0.9408, 0.56, 0.5714, 0.54, 0.5714, 0.52, 0.9397, 0.54, 0.9403, 0.54, 0.5714, 0.52, 0.5714, 0.5, 0.9392, 0.52, 0.9397, 0.52, 0.5714, 0.5, 0.5714, 0.48, 0.9386, 0.5, 0.9392, 0.5, 0.5714, 0.48, 0.5714, 0.46, 0.9381, 0.48, 0.9386, 0.48, 0.5714, 0.46, 0.5714, 0.44, 0.9376, 0.46, 0.9381, 0.46, 0.5714, 0.44, 0.5714, 0.42, 0.9371, 0.44, 0.9376, 0.44, 0.5714, 0.42, 0.5714, 0.4, 0.9366, 0.42, 0.9371, 0.42, 0.5714, 0.4, 0.5714, 0.38, 0.9362, 0.4, 0.9366, 0.4, 0.5714, 0.38, 0.5714, 0.36, 0.9358, 0.38, 0.9362, 0.38, 0.5714, 0.36, 0.5714, 0.34, 0.9354, 0.36, 0.9358, 0.36, 0.5714, 0.34, 0.5714, 0.32, 0.9352, 0.34, 0.9354, 0.34, 0.5714, 0.32, 0.5714, 0.3, 0.9349, 0.32, 0.9352, 0.32, 0.5714, 0.3, 0.5714, 0.28, 0.9348, 0.3, 0.9349, 0.3, 0.5714, 0.28, 0.5714, 0.26, 0.9347, 0.28, 0.9348, 0.28, 0.5714, 0.26, 0.5714, 0.24, 0.5, 0.26, 0.5, 0.26, 0.5, 0.24, 0.5, 0.22, 0.5714, 0.22, 0.9347, 0.24, 0.9347, 0.24, 0.5714, 0.2, 0.5714, 0.2, 0.9349, 0.22, 0.9347, 0.22, 0.5714, 0.18, 0.5714, 0.18, 0.935, 0.2, 0.9349, 0.2, 0.5714, 0.16, 0.5714, 0.16, 0.9353, 0.18, 0.935, 0.18, 0.5714, 0.14, 0.5714, 0.14, 0.9356, 0.16, 0.9353, 0.16, 0.5714, 0.12, 0.936, 0.14, 0.9356, 0.14, 0.5714, 0.12, 0.5714, 0.1, 0.9364, 0.12, 0.936, 0.12, 0.5714, 0.1, 0.5714, 0.08, 0.9368, 0.1, 0.9364, 0.1, 0.5714, 0.08, 0.5714, 0.06, 0.9373, 0.08, 0.9368, 0.08, 0.5714, 0.06, 0.5714, 0.04, 0.9378, 0.06, 0.9373, 0.06, 0.5714, 0.04, 0.5714, 0.02, 0.9384, 0.04, 0.9378, 0.04, 0.5714, 0.02, 0.5714, 3.874e-07, 0.9389, 0.02, 0.9384, 0.02, 0.5714, 3.874e-07, 0.5714, 0.625, 0.5, 0.875, 0.5, 0.875, 0.6259, 0.625, 0.6259, 0.125, 0.5, 0.375, 0.5, 0.375, 0.6259, 0.125, 0.6259, 0.375, 0.5, 0.625, 0.5, 0.625, 0.6259, 0.375, 0.6259, 0.375, 0.0, 0.625, 0.0, 0.625, 0.1241, 0.375, 0.1241, 0.375, 0.1055, 0.625, 0.1055, 0.625, 0.25, 0.375, 0.25, 0.375, 0.25, 0.625, 0.25, 0.625, 0.5, 0.375, 0.5, 0.375, 0.6445, 0.625, 0.6445, 0.625, 0.75, 0.375, 0.75, 0.375, 0.75, 0.625, 0.75, 0.625, 1.0, 0.375, 1.0, 0.125, 0.6445, 0.375, 0.6445, 0.375, 0.75, 0.125, 0.75, 0.625, 0.6445, 0.625, 0.5, 0.625, 0.5, 0.625, 0.6445, 0.625, 0.6445, 0.875, 0.6445, 0.875, 0.75, 0.625, 0.75, 0.625, 0.1055, 0.625, 0.0, 0.625, 0.0, 0.625, 0.1055, 0.625, 1.0, 0.625, 0.75, 0.625, 0.75, 0.625, 1.0, 0.625, 0.5, 0.625, 0.25, 0.625, 0.25, 0.625, 0.5, 0.625, 0.25, 0.625, 0.1055, 0.625, 0.1055, 0.625, 0.25, 0.625, 0.5, 0.875, 0.5, 0.875, 0.6445, 0.625, 0.6445, 0.625, 0.75, 0.625, 0.6445, 0.625, 0.6445, 0.625, 0.75, 0.125, 0.5, 0.375, 0.5, 0.375, 0.6445, 0.125, 0.6445, 0.375, 0.5, 0.625, 0.5, 0.625, 0.6445, 0.375, 0.6445, 0.375, 0.0, 0.625, 0.0, 0.625, 0.1055, 0.375, 0.1055, 0.375, 0.0, 0.625, 0.0, 0.625, 0.25, 0.375, 0.25, 0.375, 0.25, 0.625, 0.25, 0.625, 0.5, 0.375, 0.5, 0.375, 0.5, 0.625, 0.5, 0.625, 0.75, 0.375, 0.75, 0.375, 0.75, 0.625, 0.75, 0.625, 1.0, 0.375, 1.0, 0.125, 0.5, 0.375, 0.5, 0.375, 0.75, 0.125, 0.75, 0.625, 0.5, 0.875, 0.5, 0.875, 0.75, 0.625, 0.75, 0.375, 0.1055, 0.625, 0.1055, 0.625, 0.25, 0.375, 0.25, 0.375, 0.25, 0.625, 0.25, 0.625, 0.5, 0.375, 0.5, 0.375, 0.6445, 0.625, 0.6445, 0.625, 0.75, 0.375, 0.75, 0.375, 0.75, 0.625, 0.75, 0.625, 1.0, 0.375, 1.0, 0.125, 0.6445, 0.375, 0.6445, 0.375, 0.75, 0.125, 0.75, 0.625, 0.6445, 0.625, 0.5, 0.625, 0.5, 0.625, 0.6445, 0.625, 0.6445, 0.875, 0.6445, 0.875, 0.75, 0.625, 0.75, 0.625, 0.1055, 0.625, 0.0, 0.625, 0.0, 0.625, 0.1055, 0.625, 1.0, 0.625, 0.75, 0.625, 0.75, 0.625, 1.0, 0.625, 0.5, 0.625, 0.25, 0.625, 0.25, 0.625, 0.5, 0.625, 0.25, 0.625, 0.1055, 0.625, 0.1055, 0.625, 0.25, 0.625, 0.5, 0.875, 0.5, 0.875, 0.6445, 0.625, 0.6445, 0.625, 0.75, 0.625, 0.6445, 0.625, 0.6445, 0.625, 0.75, 0.125, 0.5, 0.375, 0.5, 0.375, 0.6445, 0.125, 0.6445, 0.375, 0.5, 0.625, 0.5, 0.625, 0.6445, 0.375, 0.6445, 0.375, 0.0, 0.625, 0.0, 0.625, 0.1055, 0.375, 0.1055, 0.375, 0.0, 0.625, 0.0, 0.625, 0.25, 0.375, 0.25, 0.375, 0.25, 0.625, 0.25, 0.625, 0.5, 0.375, 0.5, 0.375, 0.5, 0.625, 0.5, 0.625, 0.75, 0.375, 0.75, 0.375, 0.75, 0.625, 0.75, 0.625, 1.0, 0.375, 1.0, 0.125, 0.5, 0.375, 0.5, 0.375, 0.75, 0.125, 0.75, 0.625, 0.5, 0.875, 0.5, 0.875, 0.75, 0.625, 0.75, 0.375, 0.1055, 0.625, 0.1055, 0.625, 0.25, 0.375, 0.25, 0.375, 0.25, 0.625, 0.25, 0.625, 0.5, 0.375, 0.5, 0.375, 0.6445, 0.625, 0.6445, 0.625, 0.75, 0.375, 0.75, 0.375, 0.75, 0.625, 0.75, 0.625, 1.0, 0.375, 1.0, 0.125, 0.6445, 0.375, 0.6445, 0.375, 0.75, 0.125, 0.75, 0.625, 0.6445, 0.625, 0.5, 0.625, 0.5, 0.625, 0.6445, 0.625, 0.6445, 0.875, 0.6445, 0.875, 0.75, 0.625, 0.75, 0.625, 0.1055, 0.625, 0.0, 0.625, 0.0, 0.625, 0.1055, 0.625, 1.0, 0.625, 0.75, 0.625, 0.75, 0.625, 1.0, 0.625, 0.5, 0.625, 0.25, 0.625, 0.25, 0.625, 0.5, 0.625, 0.25, 0.625, 0.1055, 0.625, 0.1055, 0.625, 0.25, 0.625, 0.5, 0.875, 0.5, 0.875, 0.6445, 0.625, 0.6445, 0.625, 0.75, 0.625, 0.6445, 0.625, 0.6445, 0.625, 0.75, 0.125, 0.5, 0.375, 0.5, 0.375, 0.6445, 0.125, 0.6445, 0.375, 0.5, 0.625, 0.5, 0.625, 0.6445, 0.375, 0.6445, 0.375, 0.0, 0.625, 0.0, 0.625, 0.1055, 0.375, 0.1055, 0.375, 0.0, 0.625, 0.0, 0.625, 0.25, 0.375, 0.25, 0.375, 0.25, 0.625, 0.25, 0.625, 0.5, 0.375, 0.5, 0.375, 0.5, 0.625, 0.5, 0.625, 0.75, 0.375, 0.75, 0.375, 0.75, 0.625, 0.75, 0.625, 1.0, 0.375, 1.0, 0.125, 0.5, 0.375, 0.5, 0.375, 0.75, 0.125, 0.75, 0.625, 0.5, 0.875, 0.5, 0.875, 0.75, 0.625, 0.75])
me_cube_011.update()

# ---- objects
ob_cube = bpy.data.objects.new('Cube', me_cube_006)
ob_cube_002 = bpy.data.objects.new('Cube.002', me_cube_011)

# ---- transforms, parenting, visibility, modifiers, constraints
ob_cube.location = (0.0, 0.15, 0.0)
ob_cube.scale = (10.0, 15.0, 0.5)
ob_cube_002.location = (0.003204, -0.08983, 0.05007)
ob_cube_002.scale = (0.0025, 0.03, 0.025)

# ---- collection membership
col_collection.objects.link(ob_cube)
col_collection.objects.link(ob_cube_002)

# ---- scene / render settings (as saved in the file)
scene.frame_start = 1; scene.frame_end = 250; scene.frame_set(40)
scene.render.engine = 'BLENDER_EEVEE_NEXT'
scene.cycles.sampling_pattern = 'TABULATED_SOBOL'
bpy.context.view_layer.update()

# ---- added for rendering (the .blend has no active camera and no usable light): camera, sun
cam_auto = bpy.data.cameras.new('AutoCamera')
cam_auto.lens = 50.0
cam_auto.sensor_width = 36.0
cam_auto.clip_end = 1000.0
ob_auto_camera = bpy.data.objects.new('AutoCamera', cam_auto)
scene.collection.objects.link(ob_auto_camera)
ob_auto_camera.location = (0.534526, -0.591262, 0.532621)
ob_auto_camera.rotation_euler = (1.09748, -7.21219e-08, 0.694738)
scene.camera = ob_auto_camera
light_auto_sun = bpy.data.lights.new('AutoSun', 'SUN')
light_auto_sun.energy = 3.0
light_auto_sun.angle = 0.0523599
ob_auto_sun = bpy.data.objects.new('AutoSun', light_auto_sun)
scene.collection.objects.link(ob_auto_sun)
ob_auto_sun.rotation_euler = (0.872665, 0.174533, 0.523599)
bpy.context.view_layer.update()
